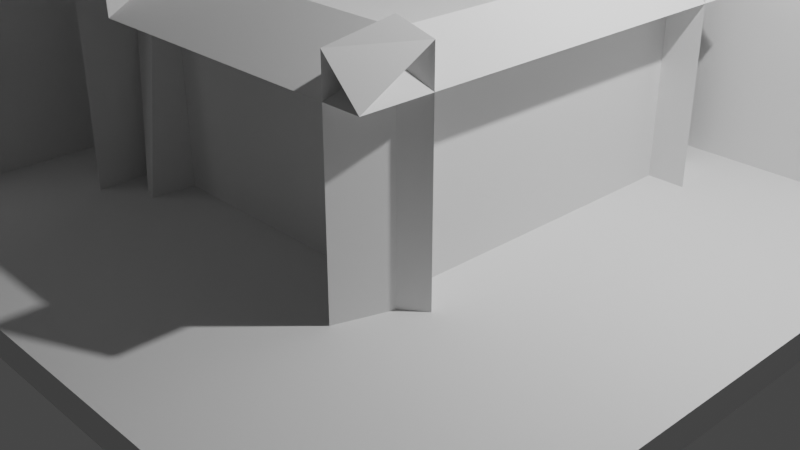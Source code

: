 # Source: practice.blend  (saved by Blender 3.4.6; exported with 4.5.12 LTS)
import bpy
from mathutils import Matrix  # noqa: F401  (used for matrix-valued properties, if any)

bpy.ops.wm.read_factory_settings(use_empty=True)
scene = bpy.context.scene
scene.name = 'Scene'

# ---- collections
col_collection = bpy.data.collections.new('Collection'); scene.collection.children.link(col_collection)

# ---- world
world_world = bpy.data.worlds.new('World'); scene.world = world_world
world_world.use_nodes = True; world_world.node_tree.nodes.clear()
_N = world_world.node_tree.nodes; _L = world_world.node_tree.links
n0 = _N.new('ShaderNodeOutputWorld'); n0.name = 'World Output'; n0.location = (300, 300)
n1 = _N.new('ShaderNodeBackground'); n1.name = 'Background'; n1.location = (10, 300)
n1.inputs[0].default_value = (0.05088, 0.05088, 0.05088, 1.0)
_L.new(n1.outputs[0], n0.inputs[0])
n0.is_active_output = True
world_world.color = (0.05088, 0.05088, 0.05088)
world_world.use_sun_shadow = False
world_world.sun_shadow_jitter_overblur = 0.0

# ---- cameras
cam_camera = bpy.data.cameras.new('Camera')
cam_camera.clip_end = 100.0
cam_camera.ortho_scale = 7.314

# ---- lights
light_light = bpy.data.lights.new('Light', 'POINT')
light_light.transmission_factor = 0.0
light_light.energy = 1000.0
light_light.shadow_soft_size = 0.1
light_light.shadow_maximum_resolution = 0.006
light_light.use_absolute_resolution = True

# ---- meshes
me_cube_001 = bpy.data.meshes.new('Cube.001')
me_cube_001.from_pydata([(-1.0, -1.0, -0.04031), (-1.0, -1.0, 0.04031), (-1.0, 1.0, -0.04031), (-1.0, 1.0, 0.04031), (1.0, -1.0, -0.04031), (1.0, -1.0, 0.04031), (1.0, 1.0, -0.04031), (1.0, 1.0, 0.04031), (-0.8665, 1.0, -0.04031), (-0.8665, 1.0, 0.04031), (-0.8665, -1.0, -0.04031), (-0.8665, -1.0, 0.04031), (-1.0, 0.8608, -0.04031), (-1.0, 0.8608, 0.04031), (1.0, 0.8608, -0.04031), (1.0, 0.8608, 0.04031), (-0.8665, 0.8608, 0.04031), (-0.8665, 0.8608, -0.04031), (-1.0, 0.8608, 1.29), (-1.0, 1.0, 1.29), (-0.8665, 1.0, 1.29), (1.0, 1.0, 1.29), (-0.8665, -1.0, 1.29), (-1.0, -1.0, 1.29), (-0.8665, 0.8608, 1.29), (1.0, 0.8608, 1.29)], [], [(12, 13, 3, 2), (8, 9, 7, 6), (14, 15, 5, 4), (10, 11, 1, 0), (17, 14, 4, 10), (7, 9, 20, 21), (15, 16, 11, 5), (12, 17, 10, 0), (4, 5, 11, 10), (2, 3, 9, 8), (2, 8, 17, 12), (11, 16, 24, 22), (16, 15, 25, 24), (8, 6, 14, 17), (6, 7, 15, 14), (0, 1, 13, 12), (24, 18, 23, 22), (21, 20, 24, 25), (20, 19, 18, 24), (15, 7, 21, 25), (13, 1, 23, 18), (3, 13, 18, 19), (9, 3, 19, 20), (1, 11, 22, 23)])
_uv = me_cube_001.uv_layers.new(name='UVMap')
_uv.uv.foreach_set('vector', [0.375, 0.2326, 0.625, 0.2326, 0.625, 0.25, 0.375, 0.25, 0.375, 0.2667, 0.625, 0.2667, 0.625, 0.5, 0.375, 0.5, 0.375, 0.5174, 0.625, 0.5174, 0.625, 0.75, 0.375, 0.75, 0.375, 0.9833, 0.625, 0.9833, 0.625, 1.0, 0.375, 1.0, 0.1417, 0.5174, 0.375, 0.5174, 0.375, 0.75, 0.1417, 0.75, 0.625, 0.5, 0.625, 0.2667, 0.625, 0.2667, 0.625, 0.5, 0.625, 0.5174, 0.8583, 0.5174, 0.8583, 0.75, 0.625, 0.75, 0.125, 0.5174, 0.1417, 0.5174, 0.1417, 0.75, 0.125, 0.75, 0.375, 0.75, 0.625, 0.75, 0.625, 0.9833, 0.375, 0.9833, 0.375, 0.25, 0.625, 0.25, 0.625, 0.2667, 0.375, 0.2667, 0.125, 0.5, 0.1417, 0.5, 0.1417, 0.5174, 0.125, 0.5174, 0.8583, 0.75, 0.8583, 0.5174, 0.8583, 0.5174, 0.8583, 0.75, 0.8583, 0.5174, 0.625, 0.5174, 0.625, 0.5174, 0.8583, 0.5174, 0.1417, 0.5, 0.375, 0.5, 0.375, 0.5174, 0.1417, 0.5174, 0.375, 0.5, 0.625, 0.5, 0.625, 0.5174, 0.375, 0.5174, 0.375, 0.0, 0.625, 0.0, 0.625, 0.2326, 0.375, 0.2326, 0.8583, 0.5174, 0.875, 0.5174, 0.875, 0.75, 0.8583, 0.75, 0.625, 0.5, 0.8583, 0.5, 0.8583, 0.5174, 0.625, 0.5174, 0.8583, 0.5, 0.875, 0.5, 0.875, 0.5174, 0.8583, 0.5174, 0.625, 0.5174, 0.625, 0.5, 0.625, 0.5, 0.625, 0.5174, 0.625, 0.2326, 0.625, 0.0, 0.625, 0.0, 0.625, 0.2326, 0.625, 0.25, 0.625, 0.2326, 0.625, 0.2326, 0.625, 0.25, 0.625, 0.2667, 0.625, 0.25, 0.625, 0.25, 0.625, 0.2667, 0.625, 1.0, 0.625, 0.9833, 0.625, 0.9833, 0.625, 1.0])
me_cube_001.update()
me_plane_002 = bpy.data.meshes.new('Plane.002')
me_plane_002.from_pydata([(-1.0, -1.0, 0.0), (1.0, -1.0, 0.0), (-1.0, 1.0, 0.0), (1.0, 1.0, 0.0), (-0.7064, -1.0, 0.0), (-0.4564, -1.0, 0.0), (-0.2064, -1.0, 0.0), (0.04363, -1.0, 0.0), (0.2936, -1.0, 0.0), (0.5436, -1.0, 0.0), (0.7936, -1.0, 0.0), (0.7936, 1.0, 0.0), (0.5436, 1.0, 0.0), (0.2936, 1.0, 0.0), (0.04363, 1.0, 0.0), (-0.2064, 1.0, 0.0), (-0.4564, 1.0, 0.0), (-0.7064, 1.0, 0.0), (-1.0, 0.8632, 0.0), (-1.0, 0.7521, 0.0), (-1.0, 0.641, 0.0), (-1.0, 0.5299, 0.0), (-1.0, 0.4188, 0.0), (-1.0, 0.3077, 0.0), (-1.0, 0.1966, 0.0), (-1.0, 0.08547, 0.0), (-1.0, -0.02564, 0.0), (-1.0, -0.1368, 0.0), (-1.0, -0.2479, 0.0), (-1.0, -0.359, 0.0), (-1.0, -0.4701, 0.0), (-1.0, -0.5812, 0.0), (-1.0, -0.6923, 0.0), (-1.0, -0.8034, 0.0), (-1.0, -0.9145, 0.0), (1.0, -0.9145, 0.0), (1.0, -0.8034, 0.0), (1.0, -0.6923, 0.0), (1.0, -0.5812, 0.0), (1.0, -0.4701, 0.0), (1.0, -0.359, 0.0), (1.0, -0.2479, 0.0), (1.0, -0.1368, 0.0), (1.0, -0.02564, 0.0), (1.0, 0.08547, 0.0), (1.0, 0.1966, 0.0), (1.0, 0.3077, 0.0), (1.0, 0.4188, 0.0), (1.0, 0.5299, 0.0), (1.0, 0.641, 0.0), (1.0, 0.7521, 0.0), (1.0, 0.8632, 0.0), (-0.7064, -0.9145, 0.0), (-0.7064, -0.8034, 0.0), (-0.7064, -0.6923, 0.0), (-0.7064, -0.5812, 0.0), (-0.7064, -0.4701, 0.0), (-0.7064, -0.359, 0.0), (-0.7064, -0.2479, 0.0), (-0.7064, -0.1368, 0.0), (-0.7064, -0.02564, 0.0), (-0.7064, 0.08547, 0.0), (-0.7064, 0.1966, 0.0), (-0.7064, 0.3077, 0.0), (-0.7064, 0.4188, 0.0), (-0.7064, 0.5299, 0.0), (-0.7064, 0.641, 0.0), (-0.7064, 0.7521, 0.0), (-0.7064, 0.8632, 0.0), (-0.4564, -0.9145, 0.0), (-0.4564, -0.8034, 0.0), (-0.4564, -0.6923, 0.0), (-0.4564, -0.5812, 0.0), (-0.4564, -0.4701, 0.0), (-0.4564, -0.359, 0.0), (-0.4564, -0.2479, 0.0), (-0.4564, -0.1368, 0.0), (-0.4564, -0.02564, 0.0), (-0.4564, 0.08547, 0.0), (-0.4564, 0.1966, 0.0), (-0.4564, 0.3077, 0.0), (-0.4564, 0.4188, 0.0), (-0.4564, 0.5299, 0.0), (-0.4564, 0.641, 0.0), (-0.4564, 0.7521, 0.0), (-0.4564, 0.8632, 0.0), (-0.2064, -0.9145, 0.0), (-0.2064, -0.8034, 0.0), (-0.2064, -0.6923, 0.0), (-0.2064, -0.5812, 0.0), (-0.2064, -0.4701, 0.0), (-0.2064, -0.359, 0.0), (-0.2064, -0.2479, 0.0), (-0.2064, -0.1368, 0.0), (-0.2064, -0.02564, 0.0), (-0.2064, 0.08547, 0.0), (-0.2064, 0.1966, 0.0), (-0.2064, 0.3077, 0.0), (-0.2064, 0.4188, 0.0), (-0.2064, 0.5299, 0.0), (-0.2064, 0.641, 0.0), (-0.2064, 0.7521, 0.0), (-0.2064, 0.8632, 0.0), (0.04363, -0.9145, 0.0), (0.04363, -0.8034, 0.0), (0.04363, -0.6923, 0.0), (0.04363, -0.5812, 0.0), (0.04363, -0.4701, 0.0), (0.04363, -0.359, 0.0), (0.04363, -0.2479, 0.0), (0.04363, -0.1368, 0.0), (0.04363, -0.02564, 0.0), (0.04363, 0.08547, 0.0), (0.04363, 0.1966, 0.0), (0.04363, 0.3077, 0.0), (0.04363, 0.4188, 0.0), (0.04363, 0.5299, 0.0), (0.04363, 0.641, 0.0), (0.04363, 0.7521, 0.0), (0.04363, 0.8632, 0.0), (0.2936, -0.9145, 0.0), (0.2936, -0.8034, 0.0), (0.2936, -0.6923, 0.0), (0.2936, -0.5812, 0.0), (0.2936, -0.4701, 0.0), (0.2936, -0.359, 0.0), (0.2936, -0.2479, 0.0), (0.2936, -0.1368, 0.0), (0.2936, -0.02564, 0.0), (0.2936, 0.08547, 0.0), (0.2936, 0.1966, 0.0), (0.2936, 0.3077, 0.0), (0.2936, 0.4188, 0.0), (0.2936, 0.5299, 0.0), (0.2936, 0.641, 0.0), (0.2936, 0.7521, 0.0), (0.2936, 0.8632, 0.0), (0.5436, -0.9145, 0.0), (0.5436, -0.8034, 0.0), (0.5436, -0.6923, 0.0), (0.5436, -0.5812, 0.0), (0.5436, -0.4701, 0.0), (0.5436, -0.359, 0.0), (0.5436, -0.2479, 0.0), (0.5436, -0.1368, 0.0), (0.5436, -0.02564, 0.0), (0.5436, 0.08547, 0.0), (0.5436, 0.1966, 0.0), (0.5436, 0.3077, 0.0), (0.5436, 0.4188, 0.0), (0.5436, 0.5299, 0.0), (0.5436, 0.641, 0.0), (0.5436, 0.7521, 0.0), (0.5436, 0.8632, 0.0), (0.7936, -0.9145, 0.0), (0.7936, -0.8034, 0.0), (0.7936, -0.6923, 0.0), (0.7936, -0.5812, 0.0), (0.7936, -0.4701, 0.0), (0.7936, -0.359, 0.0), (0.7936, -0.2479, 0.0), (0.7936, -0.1368, 0.0), (0.7936, -0.02564, 0.0), (0.7936, 0.08547, 0.0), (0.7936, 0.1966, 0.0), (0.7936, 0.3077, 0.0), (0.7936, 0.4188, 0.0), (0.7936, 0.5299, 0.0), (0.7936, 0.641, 0.0), (0.7936, 0.7521, 0.0), (0.7936, 0.8632, 0.0), (-0.4564, -1.0, 0.0), (-0.4336, -1.0, 0.0), (-0.4109, -1.0, 0.0), (-0.3882, -1.0, 0.0), (-0.3655, -1.0, 0.0), (-0.3427, -1.0, 0.0), (-0.32, -1.0, 0.0), (-0.2973, -1.0, 0.0), (-0.2745, -1.0, 0.0), (-0.2518, -1.0, 0.0), (-0.2518, 1.0, 0.0), (-0.2745, 1.0, 0.0), (-0.2973, 1.0, 0.0), (-0.32, 1.0, 0.0), (-0.3427, 1.0, 0.0), (-0.3655, 1.0, 0.0), (-0.3882, 1.0, 0.0), (-0.4109, 1.0, 0.0), (-0.4336, 1.0, 0.0), (-0.4564, 1.0, 0.0), (-0.2518, -0.9145, 0.0), (-0.2745, -0.9145, 0.0), (-0.2973, -0.9145, 0.0), (-0.32, -0.9145, 0.0), (-0.3427, -0.9145, 0.0), (-0.3655, -0.9145, 0.0), (-0.3882, -0.9145, 0.0), (-0.4109, -0.9145, 0.0), (-0.4336, -0.9145, 0.0), (-0.4564, -0.9145, 0.0), (-0.2518, -0.8034, 0.0), (-0.2745, -0.8034, 0.0), (-0.2973, -0.8034, 0.0), (-0.32, -0.8034, 0.0), (-0.3427, -0.8034, 0.0), (-0.3655, -0.8034, 0.0), (-0.3882, -0.8034, 0.0), (-0.4109, -0.8034, 0.0), (-0.4336, -0.8034, 0.0), (-0.4564, -0.8034, 0.0), (-0.2518, -0.6923, 0.0), (-0.2745, -0.6923, 0.0), (-0.2973, -0.6923, 0.0), (-0.32, -0.6923, 0.0), (-0.3427, -0.6923, 0.0), (-0.3655, -0.6923, 0.0), (-0.3882, -0.6923, 0.0), (-0.4109, -0.6923, 0.0), (-0.4336, -0.6923, 0.0), (-0.4564, -0.6923, 0.0), (-0.2518, -0.5812, 0.0), (-0.2745, -0.5812, 0.0), (-0.2973, -0.5812, 0.0), (-0.32, -0.5812, 0.0), (-0.3427, -0.5812, 0.0), (-0.3655, -0.5812, 0.0), (-0.3882, -0.5812, 0.0), (-0.4109, -0.5812, 0.0), (-0.4336, -0.5812, 0.0), (-0.4564, -0.5812, 0.0), (-0.2518, -0.4701, 0.0), (-0.2745, -0.4701, 0.0), (-0.2973, -0.4701, 0.0), (-0.32, -0.4701, 0.0), (-0.3427, -0.4701, 0.0), (-0.3655, -0.4701, 0.0), (-0.3882, -0.4701, 0.0), (-0.4109, -0.4701, 0.0), (-0.4336, -0.4701, 0.0), (-0.4564, -0.4701, 0.0), (-0.2518, -0.359, 0.0), (-0.2745, -0.359, 0.0), (-0.2973, -0.359, 0.0), (-0.32, -0.359, 0.0), (-0.3427, -0.359, 0.0), (-0.3655, -0.359, 0.0), (-0.3882, -0.359, 0.0), (-0.4109, -0.359, 0.0), (-0.4336, -0.359, 0.0), (-0.4564, -0.359, 0.0), (-0.2518, -0.2479, 0.0), (-0.2745, -0.2479, 0.0), (-0.2973, -0.2479, 0.0), (-0.32, -0.2479, 0.0), (-0.3427, -0.2479, 0.0), (-0.3655, -0.2479, 0.0), (-0.3882, -0.2479, 0.0), (-0.4109, -0.2479, 0.0), (-0.4336, -0.2479, 0.0), (-0.4564, -0.2479, 0.0), (-0.2518, -0.1368, 0.0), (-0.2745, -0.1368, 0.0), (-0.2973, -0.1368, 0.0), (-0.32, -0.1368, 0.0), (-0.3427, -0.1368, 0.0), (-0.3655, -0.1368, 0.0), (-0.3882, -0.1368, 0.0), (-0.4109, -0.1368, 0.0), (-0.4336, -0.1368, 0.0), (-0.4564, -0.1368, 0.0), (-0.2518, -0.02564, 0.0), (-0.2745, -0.02564, 0.0), (-0.2973, -0.02564, 0.0), (-0.32, -0.02564, 0.0), (-0.3427, -0.02564, 0.0), (-0.3655, -0.02564, 0.0), (-0.3882, -0.02564, 0.0), (-0.4109, -0.02564, 0.0), (-0.4336, -0.02564, 0.0), (-0.4564, -0.02564, 0.0), (-0.2518, 0.08547, 0.0), (-0.2745, 0.08547, 0.0), (-0.2973, 0.08547, 0.0), (-0.32, 0.08547, 0.0), (-0.3427, 0.08547, 0.0), (-0.3655, 0.08547, 0.0), (-0.3882, 0.08547, 0.0), (-0.4109, 0.08547, 0.0), (-0.4336, 0.08547, 0.0), (-0.4564, 0.08547, 0.0), (-0.2518, 0.1966, 0.0), (-0.2745, 0.1966, 0.0), (-0.2973, 0.1966, 0.0), (-0.32, 0.1966, 0.0), (-0.3427, 0.1966, 0.0), (-0.3655, 0.1966, 0.0), (-0.3882, 0.1966, 0.0), (-0.4109, 0.1966, 0.0), (-0.4336, 0.1966, 0.0), (-0.4564, 0.1966, 0.0), (-0.2518, 0.3077, 0.0), (-0.2745, 0.3077, 0.0), (-0.2973, 0.3077, 0.0), (-0.32, 0.3077, 0.0), (-0.3427, 0.3077, 0.0), (-0.3655, 0.3077, 0.0), (-0.3882, 0.3077, 0.0), (-0.4109, 0.3077, 0.0), (-0.4336, 0.3077, 0.0), (-0.4564, 0.3077, 0.0), (-0.2518, 0.4188, 0.0), (-0.2745, 0.4188, 0.0), (-0.2973, 0.4188, 0.0), (-0.32, 0.4188, 0.0), (-0.3427, 0.4188, 0.0), (-0.3655, 0.4188, 0.0), (-0.3882, 0.4188, 0.0), (-0.4109, 0.4188, 0.0), (-0.4336, 0.4188, 0.0), (-0.4564, 0.4188, 0.0), (-0.2518, 0.5299, 0.0), (-0.2745, 0.5299, 0.0), (-0.2973, 0.5299, 0.0), (-0.32, 0.5299, 0.0), (-0.3427, 0.5299, 0.0), (-0.3655, 0.5299, 0.0), (-0.3882, 0.5299, 0.0), (-0.4109, 0.5299, 0.0), (-0.4336, 0.5299, 0.0), (-0.4564, 0.5299, 0.0), (-0.2518, 0.641, 0.0), (-0.2745, 0.641, 0.0), (-0.2973, 0.641, 0.0), (-0.32, 0.641, 0.0), (-0.3427, 0.641, 0.0), (-0.3655, 0.641, 0.0), (-0.3882, 0.641, 0.0), (-0.4109, 0.641, 0.0), (-0.4336, 0.641, 0.0), (-0.4564, 0.641, 0.0), (-0.2518, 0.7521, 0.0), (-0.2745, 0.7521, 0.0), (-0.2973, 0.7521, 0.0), (-0.32, 0.7521, 0.0), (-0.3427, 0.7521, 0.0), (-0.3655, 0.7521, 0.0), (-0.3882, 0.7521, 0.0), (-0.4109, 0.7521, 0.0), (-0.4336, 0.7521, 0.0), (-0.4564, 0.7521, 0.0), (-0.2518, 0.8632, 0.0), (-0.2745, 0.8632, 0.0), (-0.2973, 0.8632, 0.0), (-0.32, 0.8632, 0.0), (-0.3427, 0.8632, 0.0), (-0.3655, 0.8632, 0.0), (-0.3882, 0.8632, 0.0), (-0.4109, 0.8632, 0.0), (-0.4336, 0.8632, 0.0), (-0.4564, 0.8632, 0.0), (-1.0, -0.9145, -1.92), (-1.0, -1.0, -1.92), (0.7936, -1.0, -1.92), (1.0, -1.0, -1.92), (1.0, 0.8632, -1.92), (1.0, 1.0, -1.92), (-0.7064, 1.0, -1.92), (-1.0, 1.0, -1.92), (-0.7064, -1.0, -1.92), (-0.4564, -1.0, -1.92), (-0.2518, -1.0, -1.92), (-0.2064, -1.0, -1.92), (0.04363, -1.0, -1.92), (0.2936, -1.0, -1.92), (0.5436, -1.0, -1.92), (0.7936, 1.0, -1.92), (0.5436, 1.0, -1.92), (0.2936, 1.0, -1.92), (0.04363, 1.0, -1.92), (-0.2064, 1.0, -1.92), (-0.4564, 1.0, -1.92), (-0.4564, 1.0, -1.92), (-0.7064, 0.8632, -1.92), (-0.4564, 0.8632, -1.92), (-0.2064, 0.8632, -1.92), (0.04363, 0.8632, -1.92), (0.2936, 0.8632, -1.92), (0.5436, 0.8632, -1.92), (0.7936, 0.8632, -1.92), (-1.0, 0.8632, -1.92), (-1.0, 0.7521, -1.92), (-1.0, 0.641, -1.92), (-1.0, 0.5299, -1.92), (-1.0, 0.4188, -1.92), (-1.0, 0.3077, -1.92), (-1.0, 0.1966, -1.92), (-1.0, 0.08547, -1.92), (-1.0, -0.02564, -1.92), (-1.0, -0.1368, -1.92), (-1.0, -0.2479, -1.92), (-1.0, -0.359, -1.92), (-1.0, -0.4701, -1.92), (-1.0, -0.5812, -1.92), (-1.0, -0.6923, -1.92), (-1.0, -0.8034, -1.92), (1.0, -0.9145, -1.92), (1.0, -0.8034, -1.92), (1.0, -0.6923, -1.92), (1.0, -0.5812, -1.92), (1.0, -0.4701, -1.92), (1.0, -0.359, -1.92), (1.0, -0.2479, -1.92), (1.0, -0.1368, -1.92), (1.0, -0.02564, -1.92), (1.0, 0.08547, -1.92), (1.0, 0.1966, -1.92), (1.0, 0.3077, -1.92), (1.0, 0.4188, -1.92), (1.0, 0.5299, -1.92), (1.0, 0.641, -1.92), (1.0, 0.7521, -1.92), (-0.7064, -0.9145, -1.92), (-0.7064, -0.8034, -1.92), (-0.7064, -0.6923, -1.92), (-0.7064, -0.5812, -1.92), (-0.7064, -0.4701, -1.92), (-0.7064, -0.359, -1.92), (-0.7064, -0.2479, -1.92), (-0.7064, -0.1368, -1.92), (-0.7064, -0.02564, -1.92), (-0.7064, 0.08547, -1.92), (-0.7064, 0.1966, -1.92), (-0.7064, 0.3077, -1.92), (-0.7064, 0.4188, -1.92), (-0.7064, 0.5299, -1.92), (-0.7064, 0.641, -1.92), (-0.7064, 0.7521, -1.92), (-0.4564, -0.9145, -1.92), (-0.4564, -0.8034, -1.92), (-0.4564, -0.6923, -1.92), (-0.4564, -0.5812, -1.92), (-0.4564, -0.4701, -1.92), (-0.4564, -0.359, -1.92), (-0.4564, -0.2479, -1.92), (-0.4564, -0.1368, -1.92), (-0.4564, -0.02564, -1.92), (-0.4564, 0.08547, -1.92), (-0.4564, 0.1966, -1.92), (-0.4564, 0.3077, -1.92), (-0.4564, 0.4188, -1.92), (-0.4564, 0.5299, -1.92), (-0.4564, 0.641, -1.92), (-0.4564, 0.7521, -1.92), (-0.2064, -0.9145, -1.92), (-0.2064, -0.8034, -1.92), (-0.2064, -0.6923, -1.92), (-0.2064, -0.5812, -1.92), (-0.2064, -0.4701, -1.92), (-0.2064, -0.359, -1.92), (-0.2064, -0.2479, -1.92), (-0.2064, -0.1368, -1.92), (-0.2064, -0.02564, -1.92), (-0.2064, 0.08547, -1.92), (-0.2064, 0.1966, -1.92), (-0.2064, 0.3077, -1.92), (-0.2064, 0.4188, -1.92), (-0.2064, 0.5299, -1.92), (-0.2064, 0.641, -1.92), (-0.2064, 0.7521, -1.92), (0.04363, -0.9145, -1.92), (0.04363, -0.8034, -1.92), (0.04363, -0.6923, -1.92), (0.04363, -0.5812, -1.92), (0.04363, -0.4701, -1.92), (0.04363, -0.359, -1.92), (0.04363, -0.2479, -1.92), (0.04363, -0.1368, -1.92), (0.04363, -0.02564, -1.92), (0.04363, 0.08547, -1.92), (0.04363, 0.1966, -1.92), (0.04363, 0.3077, -1.92), (0.04363, 0.4188, -1.92), (0.04363, 0.5299, -1.92), (0.04363, 0.641, -1.92), (0.04363, 0.7521, -1.92), (0.2936, -0.9145, -1.92), (0.2936, -0.8034, -1.92), (0.2936, -0.6923, -1.92), (0.2936, -0.5812, -1.92), (0.2936, -0.4701, -1.92), (0.2936, -0.359, -1.92), (0.2936, -0.2479, -1.92), (0.2936, -0.1368, -1.92), (0.2936, -0.02564, -1.92), (0.2936, 0.08547, -1.92), (0.2936, 0.1966, -1.92), (0.2936, 0.3077, -1.92), (0.2936, 0.4188, -1.92), (0.2936, 0.5299, -1.92), (0.2936, 0.641, -1.92), (0.2936, 0.7521, -1.92), (0.5436, -0.9145, -1.92), (0.5436, -0.8034, -1.92), (0.5436, -0.6923, -1.92), (0.5436, -0.5812, -1.92), (0.5436, -0.4701, -1.92), (0.5436, -0.359, -1.92), (0.5436, -0.2479, -1.92), (0.5436, -0.1368, -1.92), (0.5436, -0.02564, -1.92), (0.5436, 0.08547, -1.92), (0.5436, 0.1966, -1.92), (0.5436, 0.3077, -1.92), (0.5436, 0.4188, -1.92), (0.5436, 0.5299, -1.92), (0.5436, 0.641, -1.92), (0.5436, 0.7521, -1.92), (0.7936, -0.9145, -1.92), (0.7936, -0.8034, -1.92), (0.7936, -0.6923, -1.92), (0.7936, -0.5812, -1.92), (0.7936, -0.4701, -1.92), (0.7936, -0.359, -1.92), (0.7936, -0.2479, -1.92), (0.7936, -0.1368, -1.92), (0.7936, -0.02564, -1.92), (0.7936, 0.08547, -1.92), (0.7936, 0.1966, -1.92), (0.7936, 0.3077, -1.92), (0.7936, 0.4188, -1.92), (0.7936, 0.5299, -1.92), (0.7936, 0.641, -1.92), (0.7936, 0.7521, -1.92), (-0.4564, -0.9145, -1.92), (-0.4564, -0.8034, -1.92), (-0.4564, -0.6923, -1.92), (-0.4564, -0.5812, -1.92), (-0.4564, -0.4701, -1.92), (-0.4564, -0.359, -1.92), (-0.4564, -0.2479, -1.92), (-0.4564, -0.1368, -1.92), (-0.4564, -0.02564, -1.92), (-0.4564, 0.08547, -1.92), (-0.4564, 0.1966, -1.92), (-0.4564, 0.3077, -1.92), (-0.4564, 0.4188, -1.92), (-0.4564, 0.5299, -1.92), (-0.4564, 0.641, -1.92), (-0.4564, 0.7521, -1.92), (-0.4564, 0.8632, -1.92), (-0.4564, -1.0, -1.92), (-0.4336, -1.0, -1.92), (-0.4109, -1.0, -1.92), (-0.3882, -1.0, -1.92), (-0.3655, -1.0, -1.92), (-0.3427, -1.0, -1.92), (-0.32, -1.0, -1.92), (-0.2973, -1.0, -1.92), (-0.2745, -1.0, -1.92), (-0.2518, 1.0, -1.92), (-0.2745, 1.0, -1.92), (-0.2973, 1.0, -1.92), (-0.32, 1.0, -1.92), (-0.3427, 1.0, -1.92), (-0.3655, 1.0, -1.92), (-0.3882, 1.0, -1.92), (-0.4109, 1.0, -1.92), (-0.4336, 1.0, -1.92), (-0.2518, -0.9145, -1.92), (-0.2745, -0.9145, -1.92), (-0.2973, -0.9145, -1.92), (-0.32, -0.9145, -1.92), (-0.3427, -0.9145, -1.92), (-0.3655, -0.9145, -1.92), (-0.3882, -0.9145, -1.92), (-0.4109, -0.9145, -1.92), (-0.4336, -0.9145, -1.92), (-0.2518, -0.8034, -1.92), (-0.2745, -0.8034, -1.92), (-0.2973, -0.8034, -1.92), (-0.32, -0.8034, -1.92), (-0.3427, -0.8034, -1.92), (-0.3655, -0.8034, -1.92), (-0.3882, -0.8034, -1.92), (-0.4109, -0.8034, -1.92), (-0.4336, -0.8034, -1.92), (-0.2518, -0.6923, -1.92), (-0.2745, -0.6923, -1.92), (-0.2973, -0.6923, -1.92), (-0.32, -0.6923, -1.92), (-0.3427, -0.6923, -1.92), (-0.3655, -0.6923, -1.92), (-0.3882, -0.6923, -1.92), (-0.4109, -0.6923, -1.92), (-0.4336, -0.6923, -1.92), (-0.2518, -0.5812, -1.92), (-0.2745, -0.5812, -1.92), (-0.2973, -0.5812, -1.92), (-0.32, -0.5812, -1.92), (-0.3427, -0.5812, -1.92), (-0.3655, -0.5812, -1.92), (-0.3882, -0.5812, -1.92), (-0.4109, -0.5812, -1.92), (-0.4336, -0.5812, -1.92), (-0.2518, -0.4701, -1.92), (-0.2745, -0.4701, -1.92), (-0.2973, -0.4701, -1.92), (-0.32, -0.4701, -1.92), (-0.3427, -0.4701, -1.92), (-0.3655, -0.4701, -1.92), (-0.3882, -0.4701, -1.92), (-0.4109, -0.4701, -1.92), (-0.4336, -0.4701, -1.92), (-0.2518, -0.359, -1.92), (-0.2745, -0.359, -1.92), (-0.2973, -0.359, -1.92), (-0.32, -0.359, -1.92), (-0.3427, -0.359, -1.92), (-0.3655, -0.359, -1.92), (-0.3882, -0.359, -1.92), (-0.4109, -0.359, -1.92), (-0.4336, -0.359, -1.92), (-0.2518, -0.2479, -1.92), (-0.2745, -0.2479, -1.92), (-0.2973, -0.2479, -1.92), (-0.32, -0.2479, -1.92), (-0.3427, -0.2479, -1.92), (-0.3655, -0.2479, -1.92), (-0.3882, -0.2479, -1.92), (-0.4109, -0.2479, -1.92), (-0.4336, -0.2479, -1.92), (-0.2518, -0.1368, -1.92), (-0.2745, -0.1368, -1.92), (-0.2973, -0.1368, -1.92), (-0.32, -0.1368, -1.92), (-0.3427, -0.1368, -1.92), (-0.3655, -0.1368, -1.92), (-0.3882, -0.1368, -1.92), (-0.4109, -0.1368, -1.92), (-0.4336, -0.1368, -1.92), (-0.2518, -0.02564, -1.92), (-0.2745, -0.02564, -1.92), (-0.2973, -0.02564, -1.92), (-0.32, -0.02564, -1.92), (-0.3427, -0.02564, -1.92), (-0.3655, -0.02564, -1.92), (-0.3882, -0.02564, -1.92), (-0.4109, -0.02564, -1.92), (-0.4336, -0.02564, -1.92), (-0.2518, 0.08547, -1.92), (-0.2745, 0.08547, -1.92), (-0.2973, 0.08547, -1.92), (-0.32, 0.08547, -1.92), (-0.3427, 0.08547, -1.92), (-0.3655, 0.08547, -1.92), (-0.3882, 0.08547, -1.92), (-0.4109, 0.08547, -1.92), (-0.4336, 0.08547, -1.92), (-0.2518, 0.1966, -1.92), (-0.2745, 0.1966, -1.92), (-0.2973, 0.1966, -1.92), (-0.32, 0.1966, -1.92), (-0.3427, 0.1966, -1.92), (-0.3655, 0.1966, -1.92), (-0.3882, 0.1966, -1.92), (-0.4109, 0.1966, -1.92), (-0.4336, 0.1966, -1.92), (-0.2518, 0.3077, -1.92), (-0.2745, 0.3077, -1.92), (-0.2973, 0.3077, -1.92), (-0.32, 0.3077, -1.92), (-0.3427, 0.3077, -1.92), (-0.3655, 0.3077, -1.92), (-0.3882, 0.3077, -1.92), (-0.4109, 0.3077, -1.92), (-0.4336, 0.3077, -1.92), (-0.2518, 0.4188, -1.92), (-0.2745, 0.4188, -1.92), (-0.2973, 0.4188, -1.92), (-0.32, 0.4188, -1.92), (-0.3427, 0.4188, -1.92), (-0.3655, 0.4188, -1.92), (-0.3882, 0.4188, -1.92), (-0.4109, 0.4188, -1.92), (-0.4336, 0.4188, -1.92), (-0.2518, 0.5299, -1.92), (-0.2745, 0.5299, -1.92), (-0.2973, 0.5299, -1.92), (-0.32, 0.5299, -1.92), (-0.3427, 0.5299, -1.92), (-0.3655, 0.5299, -1.92), (-0.3882, 0.5299, -1.92), (-0.4109, 0.5299, -1.92), (-0.4336, 0.5299, -1.92), (-0.2518, 0.641, -1.92), (-0.2745, 0.641, -1.92), (-0.2973, 0.641, -1.92), (-0.32, 0.641, -1.92), (-0.3427, 0.641, -1.92), (-0.3655, 0.641, -1.92), (-0.3882, 0.641, -1.92), (-0.4109, 0.641, -1.92), (-0.4336, 0.641, -1.92), (-0.2518, 0.7521, -1.92), (-0.2745, 0.7521, -1.92), (-0.2973, 0.7521, -1.92), (-0.32, 0.7521, -1.92), (-0.3427, 0.7521, -1.92), (-0.3655, 0.7521, -1.92), (-0.3882, 0.7521, -1.92), (-0.4109, 0.7521, -1.92), (-0.4336, 0.7521, -1.92), (-0.2518, 0.8632, -1.92), (-0.2745, 0.8632, -1.92), (-0.2973, 0.8632, -1.92), (-0.32, 0.8632, -1.92), (-0.3427, 0.8632, -1.92), (-0.3655, 0.8632, -1.92), (-0.3882, 0.8632, -1.92), (-0.4109, 0.8632, -1.92), (-0.4336, 0.8632, -1.92)], [], [(170, 11, 3, 51), (18, 2, 17, 68), (68, 17, 16, 85), (351, 181, 15, 102), (102, 15, 14, 119), (119, 14, 13, 136), (136, 13, 12, 153), (153, 12, 11, 170), (9, 137, 154, 10), (137, 138, 155, 154), (138, 139, 156, 155), (139, 140, 157, 156), (140, 141, 158, 157), (141, 142, 159, 158), (142, 143, 160, 159), (143, 144, 161, 160), (144, 145, 162, 161), (145, 146, 163, 162), (146, 147, 164, 163), (147, 148, 165, 164), (148, 149, 166, 165), (149, 150, 167, 166), (150, 151, 168, 167), (151, 152, 169, 168), (152, 153, 170, 169), (8, 120, 137, 9), (120, 121, 138, 137), (121, 122, 139, 138), (122, 123, 140, 139), (123, 124, 141, 140), (124, 125, 142, 141), (125, 126, 143, 142), (126, 127, 144, 143), (127, 128, 145, 144), (128, 129, 146, 145), (129, 130, 147, 146), (130, 131, 148, 147), (131, 132, 149, 148), (132, 133, 150, 149), (133, 134, 151, 150), (134, 135, 152, 151), (135, 136, 153, 152), (7, 103, 120, 8), (103, 104, 121, 120), (104, 105, 122, 121), (105, 106, 123, 122), (106, 107, 124, 123), (107, 108, 125, 124), (108, 109, 126, 125), (109, 110, 127, 126), (110, 111, 128, 127), (111, 112, 129, 128), (112, 113, 130, 129), (113, 114, 131, 130), (114, 115, 132, 131), (115, 116, 133, 132), (116, 117, 134, 133), (117, 118, 135, 134), (118, 119, 136, 135), (6, 86, 103, 7), (86, 87, 104, 103), (87, 88, 105, 104), (88, 89, 106, 105), (89, 90, 107, 106), (90, 91, 108, 107), (91, 92, 109, 108), (92, 93, 110, 109), (93, 94, 111, 110), (94, 95, 112, 111), (95, 96, 113, 112), (96, 97, 114, 113), (97, 98, 115, 114), (98, 99, 116, 115), (99, 100, 117, 116), (100, 101, 118, 117), (101, 102, 119, 118), (180, 191, 86, 6), (191, 201, 87, 86), (201, 211, 88, 87), (211, 221, 89, 88), (221, 231, 90, 89), (231, 241, 91, 90), (241, 251, 92, 91), (251, 261, 93, 92), (261, 271, 94, 93), (271, 281, 95, 94), (281, 291, 96, 95), (291, 301, 97, 96), (301, 311, 98, 97), (311, 321, 99, 98), (321, 331, 100, 99), (331, 341, 101, 100), (341, 351, 102, 101), (4, 52, 69, 5), (52, 53, 70, 69), (53, 54, 71, 70), (54, 55, 72, 71), (55, 56, 73, 72), (56, 57, 74, 73), (57, 58, 75, 74), (58, 59, 76, 75), (59, 60, 77, 76), (60, 61, 78, 77), (61, 62, 79, 78), (62, 63, 80, 79), (63, 64, 81, 80), (64, 65, 82, 81), (65, 66, 83, 82), (66, 67, 84, 83), (67, 68, 85, 84), (0, 34, 52, 4), (34, 33, 53, 52), (33, 32, 54, 53), (32, 31, 55, 54), (31, 30, 56, 55), (30, 29, 57, 56), (29, 28, 58, 57), (28, 27, 59, 58), (27, 26, 60, 59), (26, 25, 61, 60), (25, 24, 62, 61), (24, 23, 63, 62), (23, 22, 64, 63), (22, 21, 65, 64), (21, 20, 66, 65), (20, 19, 67, 66), (19, 18, 68, 67), (10, 154, 35, 1), (154, 155, 36, 35), (155, 156, 37, 36), (156, 157, 38, 37), (157, 158, 39, 38), (158, 159, 40, 39), (159, 160, 41, 40), (160, 161, 42, 41), (161, 162, 43, 42), (162, 163, 44, 43), (163, 164, 45, 44), (164, 165, 46, 45), (165, 166, 47, 46), (166, 167, 48, 47), (167, 168, 49, 48), (168, 169, 50, 49), (169, 170, 51, 50), (84, 85, 360, 350), (350, 360, 359, 349), (349, 359, 358, 348), (348, 358, 357, 347), (347, 357, 356, 346), (346, 356, 355, 345), (345, 355, 354, 344), (344, 354, 353, 343), (343, 353, 352, 342), (342, 352, 351, 341), (83, 84, 350, 340), (340, 350, 349, 339), (339, 349, 348, 338), (338, 348, 347, 337), (337, 347, 346, 336), (336, 346, 345, 335), (335, 345, 344, 334), (334, 344, 343, 333), (333, 343, 342, 332), (332, 342, 341, 331), (82, 83, 340, 330), (330, 340, 339, 329), (329, 339, 338, 328), (328, 338, 337, 327), (327, 337, 336, 326), (326, 336, 335, 325), (325, 335, 334, 324), (324, 334, 333, 323), (323, 333, 332, 322), (322, 332, 331, 321), (81, 82, 330, 320), (320, 330, 329, 319), (319, 329, 328, 318), (318, 328, 327, 317), (317, 327, 326, 316), (316, 326, 325, 315), (315, 325, 324, 314), (314, 324, 323, 313), (313, 323, 322, 312), (312, 322, 321, 311), (80, 81, 320, 310), (310, 320, 319, 309), (309, 319, 318, 308), (308, 318, 317, 307), (307, 317, 316, 306), (306, 316, 315, 305), (305, 315, 314, 304), (304, 314, 313, 303), (303, 313, 312, 302), (302, 312, 311, 301), (79, 80, 310, 300), (300, 310, 309, 299), (299, 309, 308, 298), (298, 308, 307, 297), (297, 307, 306, 296), (296, 306, 305, 295), (295, 305, 304, 294), (294, 304, 303, 293), (293, 303, 302, 292), (292, 302, 301, 291), (78, 79, 300, 290), (290, 300, 299, 289), (289, 299, 298, 288), (288, 298, 297, 287), (287, 297, 296, 286), (286, 296, 295, 285), (285, 295, 294, 284), (284, 294, 293, 283), (283, 293, 292, 282), (282, 292, 291, 281), (77, 78, 290, 280), (280, 290, 289, 279), (279, 289, 288, 278), (278, 288, 287, 277), (277, 287, 286, 276), (276, 286, 285, 275), (275, 285, 284, 274), (274, 284, 283, 273), (273, 283, 282, 272), (272, 282, 281, 271), (76, 77, 280, 270), (270, 280, 279, 269), (269, 279, 278, 268), (268, 278, 277, 267), (267, 277, 276, 266), (266, 276, 275, 265), (265, 275, 274, 264), (264, 274, 273, 263), (263, 273, 272, 262), (262, 272, 271, 261), (75, 76, 270, 260), (260, 270, 269, 259), (259, 269, 268, 258), (258, 268, 267, 257), (257, 267, 266, 256), (256, 266, 265, 255), (255, 265, 264, 254), (254, 264, 263, 253), (253, 263, 262, 252), (252, 262, 261, 251), (74, 75, 260, 250), (250, 260, 259, 249), (249, 259, 258, 248), (248, 258, 257, 247), (247, 257, 256, 246), (246, 256, 255, 245), (245, 255, 254, 244), (244, 254, 253, 243), (243, 253, 252, 242), (242, 252, 251, 241), (73, 74, 250, 240), (240, 250, 249, 239), (239, 249, 248, 238), (238, 248, 247, 237), (237, 247, 246, 236), (236, 246, 245, 235), (235, 245, 244, 234), (234, 244, 243, 233), (233, 243, 242, 232), (232, 242, 241, 231), (72, 73, 240, 230), (230, 240, 239, 229), (229, 239, 238, 228), (228, 238, 237, 227), (227, 237, 236, 226), (226, 236, 235, 225), (225, 235, 234, 224), (224, 234, 233, 223), (223, 233, 232, 222), (222, 232, 231, 221), (71, 72, 230, 220), (220, 230, 229, 219), (219, 229, 228, 218), (218, 228, 227, 217), (217, 227, 226, 216), (216, 226, 225, 215), (215, 225, 224, 214), (214, 224, 223, 213), (213, 223, 222, 212), (212, 222, 221, 211), (70, 71, 220, 210), (210, 220, 219, 209), (209, 219, 218, 208), (208, 218, 217, 207), (207, 217, 216, 206), (206, 216, 215, 205), (205, 215, 214, 204), (204, 214, 213, 203), (203, 213, 212, 202), (202, 212, 211, 201), (69, 70, 210, 200), (200, 210, 209, 199), (199, 209, 208, 198), (198, 208, 207, 197), (197, 207, 206, 196), (196, 206, 205, 195), (195, 205, 204, 194), (194, 204, 203, 193), (193, 203, 202, 192), (192, 202, 201, 191), (5, 69, 200, 171), (171, 200, 199, 172), (172, 199, 198, 173), (173, 198, 197, 174), (174, 197, 196, 175), (175, 196, 195, 176), (176, 195, 194, 177), (177, 194, 193, 178), (178, 193, 192, 179), (179, 192, 191, 180), (85, 16, 190, 360), (360, 190, 189, 359), (359, 189, 188, 358), (358, 188, 187, 357), (357, 187, 186, 356), (356, 186, 185, 355), (355, 185, 184, 354), (354, 184, 183, 353), (353, 183, 182, 352), (352, 182, 181, 351), (389, 365, 366, 376), (390, 383, 367, 368), (383, 384, 382, 367), (713, 385, 380, 560), (385, 386, 379, 380), (386, 387, 378, 379), (387, 388, 377, 378), (388, 389, 376, 377), (375, 363, 518, 502), (502, 518, 519, 503), (503, 519, 520, 504), (504, 520, 521, 505), (505, 521, 522, 506), (506, 522, 523, 507), (507, 523, 524, 508), (508, 524, 525, 509), (509, 525, 526, 510), (510, 526, 527, 511), (511, 527, 528, 512), (512, 528, 529, 513), (513, 529, 530, 514), (514, 530, 531, 515), (515, 531, 532, 516), (516, 532, 533, 517), (517, 533, 389, 388), (374, 375, 502, 486), (486, 502, 503, 487), (487, 503, 504, 488), (488, 504, 505, 489), (489, 505, 506, 490), (490, 506, 507, 491), (491, 507, 508, 492), (492, 508, 509, 493), (493, 509, 510, 494), (494, 510, 511, 495), (495, 511, 512, 496), (496, 512, 513, 497), (497, 513, 514, 498), (498, 514, 515, 499), (499, 515, 516, 500), (500, 516, 517, 501), (501, 517, 388, 387), (373, 374, 486, 470), (470, 486, 487, 471), (471, 487, 488, 472), (472, 488, 489, 473), (473, 489, 490, 474), (474, 490, 491, 475), (475, 491, 492, 476), (476, 492, 493, 477), (477, 493, 494, 478), (478, 494, 495, 479), (479, 495, 496, 480), (480, 496, 497, 481), (481, 497, 498, 482), (482, 498, 499, 483), (483, 499, 500, 484), (484, 500, 501, 485), (485, 501, 387, 386), (372, 373, 470, 454), (454, 470, 471, 455), (455, 471, 472, 456), (456, 472, 473, 457), (457, 473, 474, 458), (458, 474, 475, 459), (459, 475, 476, 460), (460, 476, 477, 461), (461, 477, 478, 462), (462, 478, 479, 463), (463, 479, 480, 464), (464, 480, 481, 465), (465, 481, 482, 466), (466, 482, 483, 467), (467, 483, 484, 468), (468, 484, 485, 469), (469, 485, 386, 385), (371, 372, 454, 569), (569, 454, 455, 578), (578, 455, 456, 587), (587, 456, 457, 596), (596, 457, 458, 605), (605, 458, 459, 614), (614, 459, 460, 623), (623, 460, 461, 632), (632, 461, 462, 641), (641, 462, 463, 650), (650, 463, 464, 659), (659, 464, 465, 668), (668, 465, 466, 677), (677, 466, 467, 686), (686, 467, 468, 695), (695, 468, 469, 704), (704, 469, 385, 713), (369, 370, 438, 422), (422, 438, 439, 423), (423, 439, 440, 424), (424, 440, 441, 425), (425, 441, 442, 426), (426, 442, 443, 427), (427, 443, 444, 428), (428, 444, 445, 429), (429, 445, 446, 430), (430, 446, 447, 431), (431, 447, 448, 432), (432, 448, 449, 433), (433, 449, 450, 434), (434, 450, 451, 435), (435, 451, 452, 436), (436, 452, 453, 437), (437, 453, 384, 383), (362, 369, 422, 361), (361, 422, 423, 405), (405, 423, 424, 404), (404, 424, 425, 403), (403, 425, 426, 402), (402, 426, 427, 401), (401, 427, 428, 400), (400, 428, 429, 399), (399, 429, 430, 398), (398, 430, 431, 397), (397, 431, 432, 396), (396, 432, 433, 395), (395, 433, 434, 394), (394, 434, 435, 393), (393, 435, 436, 392), (392, 436, 437, 391), (391, 437, 383, 390), (363, 364, 406, 518), (518, 406, 407, 519), (519, 407, 408, 520), (520, 408, 409, 521), (521, 409, 410, 522), (522, 410, 411, 523), (523, 411, 412, 524), (524, 412, 413, 525), (525, 413, 414, 526), (526, 414, 415, 527), (527, 415, 416, 528), (528, 416, 417, 529), (529, 417, 418, 530), (530, 418, 419, 531), (531, 419, 420, 532), (532, 420, 421, 533), (533, 421, 365, 389), (453, 549, 550, 384), (549, 712, 721, 550), (712, 711, 720, 721), (711, 710, 719, 720), (710, 709, 718, 719), (709, 708, 717, 718), (708, 707, 716, 717), (707, 706, 715, 716), (706, 705, 714, 715), (705, 704, 713, 714), (452, 548, 549, 453), (548, 703, 712, 549), (703, 702, 711, 712), (702, 701, 710, 711), (701, 700, 709, 710), (700, 699, 708, 709), (699, 698, 707, 708), (698, 697, 706, 707), (697, 696, 705, 706), (696, 695, 704, 705), (451, 547, 548, 452), (547, 694, 703, 548), (694, 693, 702, 703), (693, 692, 701, 702), (692, 691, 700, 701), (691, 690, 699, 700), (690, 689, 698, 699), (689, 688, 697, 698), (688, 687, 696, 697), (687, 686, 695, 696), (450, 546, 547, 451), (546, 685, 694, 547), (685, 684, 693, 694), (684, 683, 692, 693), (683, 682, 691, 692), (682, 681, 690, 691), (681, 680, 689, 690), (680, 679, 688, 689), (679, 678, 687, 688), (678, 677, 686, 687), (449, 545, 546, 450), (545, 676, 685, 546), (676, 675, 684, 685), (675, 674, 683, 684), (674, 673, 682, 683), (673, 672, 681, 682), (672, 671, 680, 681), (671, 670, 679, 680), (670, 669, 678, 679), (669, 668, 677, 678), (448, 544, 545, 449), (544, 667, 676, 545), (667, 666, 675, 676), (666, 665, 674, 675), (665, 664, 673, 674), (664, 663, 672, 673), (663, 662, 671, 672), (662, 661, 670, 671), (661, 660, 669, 670), (660, 659, 668, 669), (447, 543, 544, 448), (543, 658, 667, 544), (658, 657, 666, 667), (657, 656, 665, 666), (656, 655, 664, 665), (655, 654, 663, 664), (654, 653, 662, 663), (653, 652, 661, 662), (652, 651, 660, 661), (651, 650, 659, 660), (446, 542, 543, 447), (542, 649, 658, 543), (649, 648, 657, 658), (648, 647, 656, 657), (647, 646, 655, 656), (646, 645, 654, 655), (645, 644, 653, 654), (644, 643, 652, 653), (643, 642, 651, 652), (642, 641, 650, 651), (445, 541, 542, 446), (541, 640, 649, 542), (640, 639, 648, 649), (639, 638, 647, 648), (638, 637, 646, 647), (637, 636, 645, 646), (636, 635, 644, 645), (635, 634, 643, 644), (634, 633, 642, 643), (633, 632, 641, 642), (444, 540, 541, 445), (540, 631, 640, 541), (631, 630, 639, 640), (630, 629, 638, 639), (629, 628, 637, 638), (628, 627, 636, 637), (627, 626, 635, 636), (626, 625, 634, 635), (625, 624, 633, 634), (624, 623, 632, 633), (443, 539, 540, 444), (539, 622, 631, 540), (622, 621, 630, 631), (621, 620, 629, 630), (620, 619, 628, 629), (619, 618, 627, 628), (618, 617, 626, 627), (617, 616, 625, 626), (616, 615, 624, 625), (615, 614, 623, 624), (442, 538, 539, 443), (538, 613, 622, 539), (613, 612, 621, 622), (612, 611, 620, 621), (611, 610, 619, 620), (610, 609, 618, 619), (609, 608, 617, 618), (608, 607, 616, 617), (607, 606, 615, 616), (606, 605, 614, 615), (441, 537, 538, 442), (537, 604, 613, 538), (604, 603, 612, 613), (603, 602, 611, 612), (602, 601, 610, 611), (601, 600, 609, 610), (600, 599, 608, 609), (599, 598, 607, 608), (598, 597, 606, 607), (597, 596, 605, 606), (440, 536, 537, 441), (536, 595, 604, 537), (595, 594, 603, 604), (594, 593, 602, 603), (593, 592, 601, 602), (592, 591, 600, 601), (591, 590, 599, 600), (590, 589, 598, 599), (589, 588, 597, 598), (588, 587, 596, 597), (439, 535, 536, 440), (535, 586, 595, 536), (586, 585, 594, 595), (585, 584, 593, 594), (584, 583, 592, 593), (583, 582, 591, 592), (582, 581, 590, 591), (581, 580, 589, 590), (580, 579, 588, 589), (579, 578, 587, 588), (438, 534, 535, 439), (534, 577, 586, 535), (577, 576, 585, 586), (576, 575, 584, 585), (575, 574, 583, 584), (574, 573, 582, 583), (573, 572, 581, 582), (572, 571, 580, 581), (571, 570, 579, 580), (570, 569, 578, 579), (370, 551, 534, 438), (551, 552, 577, 534), (552, 553, 576, 577), (553, 554, 575, 576), (554, 555, 574, 575), (555, 556, 573, 574), (556, 557, 572, 573), (557, 558, 571, 572), (558, 559, 570, 571), (559, 371, 569, 570), (384, 550, 381, 382), (550, 721, 568, 381), (721, 720, 567, 568), (720, 719, 566, 567), (719, 718, 565, 566), (718, 717, 564, 565), (717, 716, 563, 564), (716, 715, 562, 563), (715, 714, 561, 562), (714, 713, 560, 561), (43, 44, 415, 414), (2, 18, 390, 368), (5, 171, 551, 370), (44, 45, 416, 415), (18, 19, 391, 390), (34, 0, 362, 361), (171, 172, 552, 551), (45, 46, 417, 416), (19, 20, 392, 391), (10, 1, 364, 363), (172, 173, 553, 552), (46, 47, 418, 417), (20, 21, 393, 392), (51, 3, 366, 365), (173, 174, 554, 553), (47, 48, 419, 418), (21, 22, 394, 393), (17, 2, 368, 367), (174, 175, 555, 554), (48, 49, 420, 419), (22, 23, 395, 394), (0, 4, 369, 362), (175, 176, 556, 555), (49, 50, 421, 420), (23, 24, 396, 395), (4, 5, 370, 369), (176, 177, 557, 556), (50, 51, 365, 421), (24, 25, 397, 396), (180, 6, 372, 371), (177, 178, 558, 557), (25, 26, 398, 397), (6, 7, 373, 372), (178, 179, 559, 558), (26, 27, 399, 398), (7, 8, 374, 373), (179, 180, 371, 559), (27, 28, 400, 399), (8, 9, 375, 374), (15, 181, 560, 380), (28, 29, 401, 400), (9, 10, 363, 375), (181, 182, 561, 560), (29, 30, 402, 401), (3, 11, 376, 366), (182, 183, 562, 561), (30, 31, 403, 402), (11, 12, 377, 376), (183, 184, 563, 562), (31, 32, 404, 403), (12, 13, 378, 377), (184, 185, 564, 563), (32, 33, 405, 404), (13, 14, 379, 378), (185, 186, 565, 564), (33, 34, 361, 405), (14, 15, 380, 379), (186, 187, 566, 565), (1, 35, 406, 364), (190, 16, 382, 381), (187, 188, 567, 566), (35, 36, 407, 406), (16, 17, 367, 382), (188, 189, 568, 567), (36, 37, 408, 407), (189, 190, 381, 568), (37, 38, 409, 408), (38, 39, 410, 409), (39, 40, 411, 410), (40, 41, 412, 411), (41, 42, 413, 412), (42, 43, 414, 413)])
_uv = me_plane_002.uv_layers.new(name='UVMap')
_uv.uv.foreach_set('vector', [0.8968, 0.9316, 0.8968, 1.0, 1.0, 1.0, 1.0, 0.9316, 0.0, 0.9316, 0.0, 1.0, 0.1468, 1.0, 0.1468, 0.9316, 0.1468, 0.9316, 0.1468, 1.0, 0.2718, 1.0, 0.2718, 0.9316, 0.3741, 0.9316, 0.3741, 1.0, 0.3968, 1.0, 0.3968, 0.9316, 0.3968, 0.9316, 0.3968, 1.0, 0.5218, 1.0, 0.5218, 0.9316, 0.5218, 0.9316, 0.5218, 1.0, 0.6468, 1.0, 0.6468, 0.9316, 0.6468, 0.9316, 0.6468, 1.0, 0.7718, 1.0, 0.7718, 0.9316, 0.7718, 0.9316, 0.7718, 1.0, 0.8968, 1.0, 0.8968, 0.9316, 0.7718, 0.0, 0.7718, 0.04274, 0.8968, 0.04274, 0.8968, 0.0, 0.7718, 0.04274, 0.7718, 0.09829, 0.8968, 0.09829, 0.8968, 0.04274, 0.7718, 0.09829, 0.7718, 0.1538, 0.8968, 0.1538, 0.8968, 0.09829, 0.7718, 0.1538, 0.7718, 0.2094, 0.8968, 0.2094, 0.8968, 0.1538, 0.7718, 0.2094, 0.7718, 0.265, 0.8968, 0.265, 0.8968, 0.2094, 0.7718, 0.265, 0.7718, 0.3205, 0.8968, 0.3205, 0.8968, 0.265, 0.7718, 0.3205, 0.7718, 0.3761, 0.8968, 0.3761, 0.8968, 0.3205, 0.7718, 0.3761, 0.7718, 0.4316, 0.8968, 0.4316, 0.8968, 0.3761, 0.7718, 0.4316, 0.7718, 0.4872, 0.8968, 0.4872, 0.8968, 0.4316, 0.7718, 0.4872, 0.7718, 0.5427, 0.8968, 0.5427, 0.8968, 0.4872, 0.7718, 0.5427, 0.7718, 0.5983, 0.8968, 0.5983, 0.8968, 0.5427, 0.7718, 0.5983, 0.7718, 0.6538, 0.8968, 0.6538, 0.8968, 0.5983, 0.7718, 0.6538, 0.7718, 0.7094, 0.8968, 0.7094, 0.8968, 0.6538, 0.7718, 0.7094, 0.7718, 0.765, 0.8968, 0.765, 0.8968, 0.7094, 0.7718, 0.765, 0.7718, 0.8205, 0.8968, 0.8205, 0.8968, 0.765, 0.7718, 0.8205, 0.7718, 0.8761, 0.8968, 0.8761, 0.8968, 0.8205, 0.7718, 0.8761, 0.7718, 0.9316, 0.8968, 0.9316, 0.8968, 0.8761, 0.6468, 0.0, 0.6468, 0.04274, 0.7718, 0.04274, 0.7718, 0.0, 0.6468, 0.04274, 0.6468, 0.09829, 0.7718, 0.09829, 0.7718, 0.04274, 0.6468, 0.09829, 0.6468, 0.1538, 0.7718, 0.1538, 0.7718, 0.09829, 0.6468, 0.1538, 0.6468, 0.2094, 0.7718, 0.2094, 0.7718, 0.1538, 0.6468, 0.2094, 0.6468, 0.265, 0.7718, 0.265, 0.7718, 0.2094, 0.6468, 0.265, 0.6468, 0.3205, 0.7718, 0.3205, 0.7718, 0.265, 0.6468, 0.3205, 0.6468, 0.3761, 0.7718, 0.3761, 0.7718, 0.3205, 0.6468, 0.3761, 0.6468, 0.4316, 0.7718, 0.4316, 0.7718, 0.3761, 0.6468, 0.4316, 0.6468, 0.4872, 0.7718, 0.4872, 0.7718, 0.4316, 0.6468, 0.4872, 0.6468, 0.5427, 0.7718, 0.5427, 0.7718, 0.4872, 0.6468, 0.5427, 0.6468, 0.5983, 0.7718, 0.5983, 0.7718, 0.5427, 0.6468, 0.5983, 0.6468, 0.6538, 0.7718, 0.6538, 0.7718, 0.5983, 0.6468, 0.6538, 0.6468, 0.7094, 0.7718, 0.7094, 0.7718, 0.6538, 0.6468, 0.7094, 0.6468, 0.765, 0.7718, 0.765, 0.7718, 0.7094, 0.6468, 0.765, 0.6468, 0.8205, 0.7718, 0.8205, 0.7718, 0.765, 0.6468, 0.8205, 0.6468, 0.8761, 0.7718, 0.8761, 0.7718, 0.8205, 0.6468, 0.8761, 0.6468, 0.9316, 0.7718, 0.9316, 0.7718, 0.8761, 0.5218, 0.0, 0.5218, 0.04274, 0.6468, 0.04274, 0.6468, 0.0, 0.5218, 0.04274, 0.5218, 0.09829, 0.6468, 0.09829, 0.6468, 0.04274, 0.5218, 0.09829, 0.5218, 0.1538, 0.6468, 0.1538, 0.6468, 0.09829, 0.5218, 0.1538, 0.5218, 0.2094, 0.6468, 0.2094, 0.6468, 0.1538, 0.5218, 0.2094, 0.5218, 0.265, 0.6468, 0.265, 0.6468, 0.2094, 0.5218, 0.265, 0.5218, 0.3205, 0.6468, 0.3205, 0.6468, 0.265, 0.5218, 0.3205, 0.5218, 0.3761, 0.6468, 0.3761, 0.6468, 0.3205, 0.5218, 0.3761, 0.5218, 0.4316, 0.6468, 0.4316, 0.6468, 0.3761, 0.5218, 0.4316, 0.5218, 0.4872, 0.6468, 0.4872, 0.6468, 0.4316, 0.5218, 0.4872, 0.5218, 0.5427, 0.6468, 0.5427, 0.6468, 0.4872, 0.5218, 0.5427, 0.5218, 0.5983, 0.6468, 0.5983, 0.6468, 0.5427, 0.5218, 0.5983, 0.5218, 0.6538, 0.6468, 0.6538, 0.6468, 0.5983, 0.5218, 0.6538, 0.5218, 0.7094, 0.6468, 0.7094, 0.6468, 0.6538, 0.5218, 0.7094, 0.5218, 0.765, 0.6468, 0.765, 0.6468, 0.7094, 0.5218, 0.765, 0.5218, 0.8205, 0.6468, 0.8205, 0.6468, 0.765, 0.5218, 0.8205, 0.5218, 0.8761, 0.6468, 0.8761, 0.6468, 0.8205, 0.5218, 0.8761, 0.5218, 0.9316, 0.6468, 0.9316, 0.6468, 0.8761, 0.3968, 0.0, 0.3968, 0.04274, 0.5218, 0.04274, 0.5218, 0.0, 0.3968, 0.04274, 0.3968, 0.09829, 0.5218, 0.09829, 0.5218, 0.04274, 0.3968, 0.09829, 0.3968, 0.1538, 0.5218, 0.1538, 0.5218, 0.09829, 0.3968, 0.1538, 0.3968, 0.2094, 0.5218, 0.2094, 0.5218, 0.1538, 0.3968, 0.2094, 0.3968, 0.265, 0.5218, 0.265, 0.5218, 0.2094, 0.3968, 0.265, 0.3968, 0.3205, 0.5218, 0.3205, 0.5218, 0.265, 0.3968, 0.3205, 0.3968, 0.3761, 0.5218, 0.3761, 0.5218, 0.3205, 0.3968, 0.3761, 0.3968, 0.4316, 0.5218, 0.4316, 0.5218, 0.3761, 0.3968, 0.4316, 0.3968, 0.4872, 0.5218, 0.4872, 0.5218, 0.4316, 0.3968, 0.4872, 0.3968, 0.5427, 0.5218, 0.5427, 0.5218, 0.4872, 0.3968, 0.5427, 0.3968, 0.5983, 0.5218, 0.5983, 0.5218, 0.5427, 0.3968, 0.5983, 0.3968, 0.6538, 0.5218, 0.6538, 0.5218, 0.5983, 0.3968, 0.6538, 0.3968, 0.7094, 0.5218, 0.7094, 0.5218, 0.6538, 0.3968, 0.7094, 0.3968, 0.765, 0.5218, 0.765, 0.5218, 0.7094, 0.3968, 0.765, 0.3968, 0.8205, 0.5218, 0.8205, 0.5218, 0.765, 0.3968, 0.8205, 0.3968, 0.8761, 0.5218, 0.8761, 0.5218, 0.8205, 0.3968, 0.8761, 0.3968, 0.9316, 0.5218, 0.9316, 0.5218, 0.8761, 0.3741, 0.0, 0.3741, 0.04274, 0.3968, 0.04274, 0.3968, 0.0, 0.3741, 0.04274, 0.3741, 0.09829, 0.3968, 0.09829, 0.3968, 0.04274, 0.3741, 0.09829, 0.3741, 0.1538, 0.3968, 0.1538, 0.3968, 0.09829, 0.3741, 0.1538, 0.3741, 0.2094, 0.3968, 0.2094, 0.3968, 0.1538, 0.3741, 0.2094, 0.3741, 0.265, 0.3968, 0.265, 0.3968, 0.2094, 0.3741, 0.265, 0.3741, 0.3205, 0.3968, 0.3205, 0.3968, 0.265, 0.3741, 0.3205, 0.3741, 0.3761, 0.3968, 0.3761, 0.3968, 0.3205, 0.3741, 0.3761, 0.3741, 0.4316, 0.3968, 0.4316, 0.3968, 0.3761, 0.3741, 0.4316, 0.3741, 0.4872, 0.3968, 0.4872, 0.3968, 0.4316, 0.3741, 0.4872, 0.3741, 0.5427, 0.3968, 0.5427, 0.3968, 0.4872, 0.3741, 0.5427, 0.3741, 0.5983, 0.3968, 0.5983, 0.3968, 0.5427, 0.3741, 0.5983, 0.3741, 0.6538, 0.3968, 0.6538, 0.3968, 0.5983, 0.3741, 0.6538, 0.3741, 0.7094, 0.3968, 0.7094, 0.3968, 0.6538, 0.3741, 0.7094, 0.3741, 0.765, 0.3968, 0.765, 0.3968, 0.7094, 0.3741, 0.765, 0.3741, 0.8205, 0.3968, 0.8205, 0.3968, 0.765, 0.3741, 0.8205, 0.3741, 0.8761, 0.3968, 0.8761, 0.3968, 0.8205, 0.3741, 0.8761, 0.3741, 0.9316, 0.3968, 0.9316, 0.3968, 0.8761, 0.1468, 0.0, 0.1468, 0.04274, 0.2718, 0.04274, 0.2718, 0.0, 0.1468, 0.04274, 0.1468, 0.09829, 0.2718, 0.09829, 0.2718, 0.04274, 0.1468, 0.09829, 0.1468, 0.1538, 0.2718, 0.1538, 0.2718, 0.09829, 0.1468, 0.1538, 0.1468, 0.2094, 0.2718, 0.2094, 0.2718, 0.1538, 0.1468, 0.2094, 0.1468, 0.265, 0.2718, 0.265, 0.2718, 0.2094, 0.1468, 0.265, 0.1468, 0.3205, 0.2718, 0.3205, 0.2718, 0.265, 0.1468, 0.3205, 0.1468, 0.3761, 0.2718, 0.3761, 0.2718, 0.3205, 0.1468, 0.3761, 0.1468, 0.4316, 0.2718, 0.4316, 0.2718, 0.3761, 0.1468, 0.4316, 0.1468, 0.4872, 0.2718, 0.4872, 0.2718, 0.4316, 0.1468, 0.4872, 0.1468, 0.5427, 0.2718, 0.5427, 0.2718, 0.4872, 0.1468, 0.5427, 0.1468, 0.5983, 0.2718, 0.5983, 0.2718, 0.5427, 0.1468, 0.5983, 0.1468, 0.6538, 0.2718, 0.6538, 0.2718, 0.5983, 0.1468, 0.6538, 0.1468, 0.7094, 0.2718, 0.7094, 0.2718, 0.6538, 0.1468, 0.7094, 0.1468, 0.765, 0.2718, 0.765, 0.2718, 0.7094, 0.1468, 0.765, 0.1468, 0.8205, 0.2718, 0.8205, 0.2718, 0.765, 0.1468, 0.8205, 0.1468, 0.8761, 0.2718, 0.8761, 0.2718, 0.8205, 0.1468, 0.8761, 0.1468, 0.9316, 0.2718, 0.9316, 0.2718, 0.8761, 0.0, 0.0, 0.0, 0.04274, 0.1468, 0.04274, 0.1468, 0.0, 0.0, 0.04274, 0.0, 0.09829, 0.1468, 0.09829, 0.1468, 0.04274, 0.0, 0.09829, 0.0, 0.1538, 0.1468, 0.1538, 0.1468, 0.09829, 0.0, 0.1538, 0.0, 0.2094, 0.1468, 0.2094, 0.1468, 0.1538, 0.0, 0.2094, 0.0, 0.265, 0.1468, 0.265, 0.1468, 0.2094, 0.0, 0.265, 0.0, 0.3205, 0.1468, 0.3205, 0.1468, 0.265, 0.0, 0.3205, 0.0, 0.3761, 0.1468, 0.3761, 0.1468, 0.3205, 0.0, 0.3761, 0.0, 0.4316, 0.1468, 0.4316, 0.1468, 0.3761, 0.0, 0.4316, 0.0, 0.4872, 0.1468, 0.4872, 0.1468, 0.4316, 0.0, 0.4872, 0.0, 0.5427, 0.1468, 0.5427, 0.1468, 0.4872, 0.0, 0.5427, 0.0, 0.5983, 0.1468, 0.5983, 0.1468, 0.5427, 0.0, 0.5983, 0.0, 0.6538, 0.1468, 0.6538, 0.1468, 0.5983, 0.0, 0.6538, 0.0, 0.7094, 0.1468, 0.7094, 0.1468, 0.6538, 0.0, 0.7094, 0.0, 0.765, 0.1468, 0.765, 0.1468, 0.7094, 0.0, 0.765, 0.0, 0.8205, 0.1468, 0.8205, 0.1468, 0.765, 0.0, 0.8205, 0.0, 0.8761, 0.1468, 0.8761, 0.1468, 0.8205, 0.0, 0.8761, 0.0, 0.9316, 0.1468, 0.9316, 0.1468, 0.8761, 0.8968, 0.0, 0.8968, 0.04274, 1.0, 0.04274, 1.0, 0.0, 0.8968, 0.04274, 0.8968, 0.09829, 1.0, 0.09829, 1.0, 0.04274, 0.8968, 0.09829, 0.8968, 0.1538, 1.0, 0.1538, 1.0, 0.09829, 0.8968, 0.1538, 0.8968, 0.2094, 1.0, 0.2094, 1.0, 0.1538, 0.8968, 0.2094, 0.8968, 0.265, 1.0, 0.265, 1.0, 0.2094, 0.8968, 0.265, 0.8968, 0.3205, 1.0, 0.3205, 1.0, 0.265, 0.8968, 0.3205, 0.8968, 0.3761, 1.0, 0.3761, 1.0, 0.3205, 0.8968, 0.3761, 0.8968, 0.4316, 1.0, 0.4316, 1.0, 0.3761, 0.8968, 0.4316, 0.8968, 0.4872, 1.0, 0.4872, 1.0, 0.4316, 0.8968, 0.4872, 0.8968, 0.5427, 1.0, 0.5427, 1.0, 0.4872, 0.8968, 0.5427, 0.8968, 0.5983, 1.0, 0.5983, 1.0, 0.5427, 0.8968, 0.5983, 0.8968, 0.6538, 1.0, 0.6538, 1.0, 0.5983, 0.8968, 0.6538, 0.8968, 0.7094, 1.0, 0.7094, 1.0, 0.6538, 0.8968, 0.7094, 0.8968, 0.765, 1.0, 0.765, 1.0, 0.7094, 0.8968, 0.765, 0.8968, 0.8205, 1.0, 0.8205, 1.0, 0.765, 0.8968, 0.8205, 0.8968, 0.8761, 1.0, 0.8761, 1.0, 0.8205, 0.8968, 0.8761, 0.8968, 0.9316, 1.0, 0.9316, 1.0, 0.8761, 0.2718, 0.8761, 0.2718, 0.9316, 0.2718, 0.9316, 0.2718, 0.8761, 0.2718, 0.8761, 0.2718, 0.9316, 0.2832, 0.9316, 0.2832, 0.8761, 0.2832, 0.8761, 0.2832, 0.9316, 0.2945, 0.9316, 0.2945, 0.8761, 0.2945, 0.8761, 0.2945, 0.9316, 0.3059, 0.9316, 0.3059, 0.8761, 0.3059, 0.8761, 0.3059, 0.9316, 0.3173, 0.9316, 0.3173, 0.8761, 0.3173, 0.8761, 0.3173, 0.9316, 0.3286, 0.9316, 0.3286, 0.8761, 0.3286, 0.8761, 0.3286, 0.9316, 0.34, 0.9316, 0.34, 0.8761, 0.34, 0.8761, 0.34, 0.9316, 0.3514, 0.9316, 0.3514, 0.8761, 0.3514, 0.8761, 0.3514, 0.9316, 0.3627, 0.9316, 0.3627, 0.8761, 0.3627, 0.8761, 0.3627, 0.9316, 0.3741, 0.9316, 0.3741, 0.8761, 0.2718, 0.8205, 0.2718, 0.8761, 0.2718, 0.8761, 0.2718, 0.8205, 0.2718, 0.8205, 0.2718, 0.8761, 0.2832, 0.8761, 0.2832, 0.8205, 0.2832, 0.8205, 0.2832, 0.8761, 0.2945, 0.8761, 0.2945, 0.8205, 0.2945, 0.8205, 0.2945, 0.8761, 0.3059, 0.8761, 0.3059, 0.8205, 0.3059, 0.8205, 0.3059, 0.8761, 0.3173, 0.8761, 0.3173, 0.8205, 0.3173, 0.8205, 0.3173, 0.8761, 0.3286, 0.8761, 0.3286, 0.8205, 0.3286, 0.8205, 0.3286, 0.8761, 0.34, 0.8761, 0.34, 0.8205, 0.34, 0.8205, 0.34, 0.8761, 0.3514, 0.8761, 0.3514, 0.8205, 0.3514, 0.8205, 0.3514, 0.8761, 0.3627, 0.8761, 0.3627, 0.8205, 0.3627, 0.8205, 0.3627, 0.8761, 0.3741, 0.8761, 0.3741, 0.8205, 0.2718, 0.765, 0.2718, 0.8205, 0.2718, 0.8205, 0.2718, 0.765, 0.2718, 0.765, 0.2718, 0.8205, 0.2832, 0.8205, 0.2832, 0.765, 0.2832, 0.765, 0.2832, 0.8205, 0.2945, 0.8205, 0.2945, 0.765, 0.2945, 0.765, 0.2945, 0.8205, 0.3059, 0.8205, 0.3059, 0.765, 0.3059, 0.765, 0.3059, 0.8205, 0.3173, 0.8205, 0.3173, 0.765, 0.3173, 0.765, 0.3173, 0.8205, 0.3286, 0.8205, 0.3286, 0.765, 0.3286, 0.765, 0.3286, 0.8205, 0.34, 0.8205, 0.34, 0.765, 0.34, 0.765, 0.34, 0.8205, 0.3514, 0.8205, 0.3514, 0.765, 0.3514, 0.765, 0.3514, 0.8205, 0.3627, 0.8205, 0.3627, 0.765, 0.3627, 0.765, 0.3627, 0.8205, 0.3741, 0.8205, 0.3741, 0.765, 0.2718, 0.7094, 0.2718, 0.765, 0.2718, 0.765, 0.2718, 0.7094, 0.2718, 0.7094, 0.2718, 0.765, 0.2832, 0.765, 0.2832, 0.7094, 0.2832, 0.7094, 0.2832, 0.765, 0.2945, 0.765, 0.2945, 0.7094, 0.2945, 0.7094, 0.2945, 0.765, 0.3059, 0.765, 0.3059, 0.7094, 0.3059, 0.7094, 0.3059, 0.765, 0.3173, 0.765, 0.3173, 0.7094, 0.3173, 0.7094, 0.3173, 0.765, 0.3286, 0.765, 0.3286, 0.7094, 0.3286, 0.7094, 0.3286, 0.765, 0.34, 0.765, 0.34, 0.7094, 0.34, 0.7094, 0.34, 0.765, 0.3514, 0.765, 0.3514, 0.7094, 0.3514, 0.7094, 0.3514, 0.765, 0.3627, 0.765, 0.3627, 0.7094, 0.3627, 0.7094, 0.3627, 0.765, 0.3741, 0.765, 0.3741, 0.7094, 0.2718, 0.6538, 0.2718, 0.7094, 0.2718, 0.7094, 0.2718, 0.6538, 0.2718, 0.6538, 0.2718, 0.7094, 0.2832, 0.7094, 0.2832, 0.6538, 0.2832, 0.6538, 0.2832, 0.7094, 0.2945, 0.7094, 0.2945, 0.6538, 0.2945, 0.6538, 0.2945, 0.7094, 0.3059, 0.7094, 0.3059, 0.6538, 0.3059, 0.6538, 0.3059, 0.7094, 0.3173, 0.7094, 0.3173, 0.6538, 0.3173, 0.6538, 0.3173, 0.7094, 0.3286, 0.7094, 0.3286, 0.6538, 0.3286, 0.6538, 0.3286, 0.7094, 0.34, 0.7094, 0.34, 0.6538, 0.34, 0.6538, 0.34, 0.7094, 0.3514, 0.7094, 0.3514, 0.6538, 0.3514, 0.6538, 0.3514, 0.7094, 0.3627, 0.7094, 0.3627, 0.6538, 0.3627, 0.6538, 0.3627, 0.7094, 0.3741, 0.7094, 0.3741, 0.6538, 0.2718, 0.5983, 0.2718, 0.6538, 0.2718, 0.6538, 0.2718, 0.5983, 0.2718, 0.5983, 0.2718, 0.6538, 0.2832, 0.6538, 0.2832, 0.5983, 0.2832, 0.5983, 0.2832, 0.6538, 0.2945, 0.6538, 0.2945, 0.5983, 0.2945, 0.5983, 0.2945, 0.6538, 0.3059, 0.6538, 0.3059, 0.5983, 0.3059, 0.5983, 0.3059, 0.6538, 0.3173, 0.6538, 0.3173, 0.5983, 0.3173, 0.5983, 0.3173, 0.6538, 0.3286, 0.6538, 0.3286, 0.5983, 0.3286, 0.5983, 0.3286, 0.6538, 0.34, 0.6538, 0.34, 0.5983, 0.34, 0.5983, 0.34, 0.6538, 0.3514, 0.6538, 0.3514, 0.5983, 0.3514, 0.5983, 0.3514, 0.6538, 0.3627, 0.6538, 0.3627, 0.5983, 0.3627, 0.5983, 0.3627, 0.6538, 0.3741, 0.6538, 0.3741, 0.5983, 0.2718, 0.5427, 0.2718, 0.5983, 0.2718, 0.5983, 0.2718, 0.5427, 0.2718, 0.5427, 0.2718, 0.5983, 0.2832, 0.5983, 0.2832, 0.5427, 0.2832, 0.5427, 0.2832, 0.5983, 0.2945, 0.5983, 0.2945, 0.5427, 0.2945, 0.5427, 0.2945, 0.5983, 0.3059, 0.5983, 0.3059, 0.5427, 0.3059, 0.5427, 0.3059, 0.5983, 0.3173, 0.5983, 0.3173, 0.5427, 0.3173, 0.5427, 0.3173, 0.5983, 0.3286, 0.5983, 0.3286, 0.5427, 0.3286, 0.5427, 0.3286, 0.5983, 0.34, 0.5983, 0.34, 0.5427, 0.34, 0.5427, 0.34, 0.5983, 0.3514, 0.5983, 0.3514, 0.5427, 0.3514, 0.5427, 0.3514, 0.5983, 0.3627, 0.5983, 0.3627, 0.5427, 0.3627, 0.5427, 0.3627, 0.5983, 0.3741, 0.5983, 0.3741, 0.5427, 0.2718, 0.4872, 0.2718, 0.5427, 0.2718, 0.5427, 0.2718, 0.4872, 0.2718, 0.4872, 0.2718, 0.5427, 0.2832, 0.5427, 0.2832, 0.4872, 0.2832, 0.4872, 0.2832, 0.5427, 0.2945, 0.5427, 0.2945, 0.4872, 0.2945, 0.4872, 0.2945, 0.5427, 0.3059, 0.5427, 0.3059, 0.4872, 0.3059, 0.4872, 0.3059, 0.5427, 0.3173, 0.5427, 0.3173, 0.4872, 0.3173, 0.4872, 0.3173, 0.5427, 0.3286, 0.5427, 0.3286, 0.4872, 0.3286, 0.4872, 0.3286, 0.5427, 0.34, 0.5427, 0.34, 0.4872, 0.34, 0.4872, 0.34, 0.5427, 0.3514, 0.5427, 0.3514, 0.4872, 0.3514, 0.4872, 0.3514, 0.5427, 0.3627, 0.5427, 0.3627, 0.4872, 0.3627, 0.4872, 0.3627, 0.5427, 0.3741, 0.5427, 0.3741, 0.4872, 0.2718, 0.4316, 0.2718, 0.4872, 0.2718, 0.4872, 0.2718, 0.4316, 0.2718, 0.4316, 0.2718, 0.4872, 0.2832, 0.4872, 0.2832, 0.4316, 0.2832, 0.4316, 0.2832, 0.4872, 0.2945, 0.4872, 0.2945, 0.4316, 0.2945, 0.4316, 0.2945, 0.4872, 0.3059, 0.4872, 0.3059, 0.4316, 0.3059, 0.4316, 0.3059, 0.4872, 0.3173, 0.4872, 0.3173, 0.4316, 0.3173, 0.4316, 0.3173, 0.4872, 0.3286, 0.4872, 0.3286, 0.4316, 0.3286, 0.4316, 0.3286, 0.4872, 0.34, 0.4872, 0.34, 0.4316, 0.34, 0.4316, 0.34, 0.4872, 0.3514, 0.4872, 0.3514, 0.4316, 0.3514, 0.4316, 0.3514, 0.4872, 0.3627, 0.4872, 0.3627, 0.4316, 0.3627, 0.4316, 0.3627, 0.4872, 0.3741, 0.4872, 0.3741, 0.4316, 0.2718, 0.3761, 0.2718, 0.4316, 0.2718, 0.4316, 0.2718, 0.3761, 0.2718, 0.3761, 0.2718, 0.4316, 0.2832, 0.4316, 0.2832, 0.3761, 0.2832, 0.3761, 0.2832, 0.4316, 0.2945, 0.4316, 0.2945, 0.3761, 0.2945, 0.3761, 0.2945, 0.4316, 0.3059, 0.4316, 0.3059, 0.3761, 0.3059, 0.3761, 0.3059, 0.4316, 0.3173, 0.4316, 0.3173, 0.3761, 0.3173, 0.3761, 0.3173, 0.4316, 0.3286, 0.4316, 0.3286, 0.3761, 0.3286, 0.3761, 0.3286, 0.4316, 0.34, 0.4316, 0.34, 0.3761, 0.34, 0.3761, 0.34, 0.4316, 0.3514, 0.4316, 0.3514, 0.3761, 0.3514, 0.3761, 0.3514, 0.4316, 0.3627, 0.4316, 0.3627, 0.3761, 0.3627, 0.3761, 0.3627, 0.4316, 0.3741, 0.4316, 0.3741, 0.3761, 0.2718, 0.3205, 0.2718, 0.3761, 0.2718, 0.3761, 0.2718, 0.3205, 0.2718, 0.3205, 0.2718, 0.3761, 0.2832, 0.3761, 0.2832, 0.3205, 0.2832, 0.3205, 0.2832, 0.3761, 0.2945, 0.3761, 0.2945, 0.3205, 0.2945, 0.3205, 0.2945, 0.3761, 0.3059, 0.3761, 0.3059, 0.3205, 0.3059, 0.3205, 0.3059, 0.3761, 0.3173, 0.3761, 0.3173, 0.3205, 0.3173, 0.3205, 0.3173, 0.3761, 0.3286, 0.3761, 0.3286, 0.3205, 0.3286, 0.3205, 0.3286, 0.3761, 0.34, 0.3761, 0.34, 0.3205, 0.34, 0.3205, 0.34, 0.3761, 0.3514, 0.3761, 0.3514, 0.3205, 0.3514, 0.3205, 0.3514, 0.3761, 0.3627, 0.3761, 0.3627, 0.3205, 0.3627, 0.3205, 0.3627, 0.3761, 0.3741, 0.3761, 0.3741, 0.3205, 0.2718, 0.265, 0.2718, 0.3205, 0.2718, 0.3205, 0.2718, 0.265, 0.2718, 0.265, 0.2718, 0.3205, 0.2832, 0.3205, 0.2832, 0.265, 0.2832, 0.265, 0.2832, 0.3205, 0.2945, 0.3205, 0.2945, 0.265, 0.2945, 0.265, 0.2945, 0.3205, 0.3059, 0.3205, 0.3059, 0.265, 0.3059, 0.265, 0.3059, 0.3205, 0.3173, 0.3205, 0.3173, 0.265, 0.3173, 0.265, 0.3173, 0.3205, 0.3286, 0.3205, 0.3286, 0.265, 0.3286, 0.265, 0.3286, 0.3205, 0.34, 0.3205, 0.34, 0.265, 0.34, 0.265, 0.34, 0.3205, 0.3514, 0.3205, 0.3514, 0.265, 0.3514, 0.265, 0.3514, 0.3205, 0.3627, 0.3205, 0.3627, 0.265, 0.3627, 0.265, 0.3627, 0.3205, 0.3741, 0.3205, 0.3741, 0.265, 0.2718, 0.2094, 0.2718, 0.265, 0.2718, 0.265, 0.2718, 0.2094, 0.2718, 0.2094, 0.2718, 0.265, 0.2832, 0.265, 0.2832, 0.2094, 0.2832, 0.2094, 0.2832, 0.265, 0.2945, 0.265, 0.2945, 0.2094, 0.2945, 0.2094, 0.2945, 0.265, 0.3059, 0.265, 0.3059, 0.2094, 0.3059, 0.2094, 0.3059, 0.265, 0.3173, 0.265, 0.3173, 0.2094, 0.3173, 0.2094, 0.3173, 0.265, 0.3286, 0.265, 0.3286, 0.2094, 0.3286, 0.2094, 0.3286, 0.265, 0.34, 0.265, 0.34, 0.2094, 0.34, 0.2094, 0.34, 0.265, 0.3514, 0.265, 0.3514, 0.2094, 0.3514, 0.2094, 0.3514, 0.265, 0.3627, 0.265, 0.3627, 0.2094, 0.3627, 0.2094, 0.3627, 0.265, 0.3741, 0.265, 0.3741, 0.2094, 0.2718, 0.1538, 0.2718, 0.2094, 0.2718, 0.2094, 0.2718, 0.1538, 0.2718, 0.1538, 0.2718, 0.2094, 0.2832, 0.2094, 0.2832, 0.1538, 0.2832, 0.1538, 0.2832, 0.2094, 0.2945, 0.2094, 0.2945, 0.1538, 0.2945, 0.1538, 0.2945, 0.2094, 0.3059, 0.2094, 0.3059, 0.1538, 0.3059, 0.1538, 0.3059, 0.2094, 0.3173, 0.2094, 0.3173, 0.1538, 0.3173, 0.1538, 0.3173, 0.2094, 0.3286, 0.2094, 0.3286, 0.1538, 0.3286, 0.1538, 0.3286, 0.2094, 0.34, 0.2094, 0.34, 0.1538, 0.34, 0.1538, 0.34, 0.2094, 0.3514, 0.2094, 0.3514, 0.1538, 0.3514, 0.1538, 0.3514, 0.2094, 0.3627, 0.2094, 0.3627, 0.1538, 0.3627, 0.1538, 0.3627, 0.2094, 0.3741, 0.2094, 0.3741, 0.1538, 0.2718, 0.09829, 0.2718, 0.1538, 0.2718, 0.1538, 0.2718, 0.09829, 0.2718, 0.09829, 0.2718, 0.1538, 0.2832, 0.1538, 0.2832, 0.09829, 0.2832, 0.09829, 0.2832, 0.1538, 0.2945, 0.1538, 0.2945, 0.09829, 0.2945, 0.09829, 0.2945, 0.1538, 0.3059, 0.1538, 0.3059, 0.09829, 0.3059, 0.09829, 0.3059, 0.1538, 0.3173, 0.1538, 0.3173, 0.09829, 0.3173, 0.09829, 0.3173, 0.1538, 0.3286, 0.1538, 0.3286, 0.09829, 0.3286, 0.09829, 0.3286, 0.1538, 0.34, 0.1538, 0.34, 0.09829, 0.34, 0.09829, 0.34, 0.1538, 0.3514, 0.1538, 0.3514, 0.09829, 0.3514, 0.09829, 0.3514, 0.1538, 0.3627, 0.1538, 0.3627, 0.09829, 0.3627, 0.09829, 0.3627, 0.1538, 0.3741, 0.1538, 0.3741, 0.09829, 0.2718, 0.04274, 0.2718, 0.09829, 0.2718, 0.09829, 0.2718, 0.04274, 0.2718, 0.04274, 0.2718, 0.09829, 0.2832, 0.09829, 0.2832, 0.04274, 0.2832, 0.04274, 0.2832, 0.09829, 0.2945, 0.09829, 0.2945, 0.04274, 0.2945, 0.04274, 0.2945, 0.09829, 0.3059, 0.09829, 0.3059, 0.04274, 0.3059, 0.04274, 0.3059, 0.09829, 0.3173, 0.09829, 0.3173, 0.04274, 0.3173, 0.04274, 0.3173, 0.09829, 0.3286, 0.09829, 0.3286, 0.04274, 0.3286, 0.04274, 0.3286, 0.09829, 0.34, 0.09829, 0.34, 0.04274, 0.34, 0.04274, 0.34, 0.09829, 0.3514, 0.09829, 0.3514, 0.04274, 0.3514, 0.04274, 0.3514, 0.09829, 0.3627, 0.09829, 0.3627, 0.04274, 0.3627, 0.04274, 0.3627, 0.09829, 0.3741, 0.09829, 0.3741, 0.04274, 0.2718, 0.0, 0.2718, 0.04274, 0.2718, 0.04274, 0.2718, 0.0, 0.2718, 0.0, 0.2718, 0.04274, 0.2832, 0.04274, 0.2832, 0.0, 0.2832, 0.0, 0.2832, 0.04274, 0.2945, 0.04274, 0.2945, 0.0, 0.2945, 0.0, 0.2945, 0.04274, 0.3059, 0.04274, 0.3059, 0.0, 0.3059, 0.0, 0.3059, 0.04274, 0.3173, 0.04274, 0.3173, 0.0, 0.3173, 0.0, 0.3173, 0.04274, 0.3286, 0.04274, 0.3286, 0.0, 0.3286, 0.0, 0.3286, 0.04274, 0.34, 0.04274, 0.34, 0.0, 0.34, 0.0, 0.34, 0.04274, 0.3514, 0.04274, 0.3514, 0.0, 0.3514, 0.0, 0.3514, 0.04274, 0.3627, 0.04274, 0.3627, 0.0, 0.3627, 0.0, 0.3627, 0.04274, 0.3741, 0.04274, 0.3741, 0.0, 0.2718, 0.9316, 0.2718, 1.0, 0.2718, 1.0, 0.2718, 0.9316, 0.2718, 0.9316, 0.2718, 1.0, 0.2832, 1.0, 0.2832, 0.9316, 0.2832, 0.9316, 0.2832, 1.0, 0.2945, 1.0, 0.2945, 0.9316, 0.2945, 0.9316, 0.2945, 1.0, 0.3059, 1.0, 0.3059, 0.9316, 0.3059, 0.9316, 0.3059, 1.0, 0.3173, 1.0, 0.3173, 0.9316, 0.3173, 0.9316, 0.3173, 1.0, 0.3286, 1.0, 0.3286, 0.9316, 0.3286, 0.9316, 0.3286, 1.0, 0.34, 1.0, 0.34, 0.9316, 0.34, 0.9316, 0.34, 1.0, 0.3514, 1.0, 0.3514, 0.9316, 0.3514, 0.9316, 0.3514, 1.0, 0.3627, 1.0, 0.3627, 0.9316, 0.3627, 0.9316, 0.3627, 1.0, 0.3741, 1.0, 0.3741, 0.9316, 0.8968, 0.9316, 1.0, 0.9316, 1.0, 1.0, 0.8968, 1.0, 0.0, 0.9316, 0.1468, 0.9316, 0.1468, 1.0, 0.0, 1.0, 0.1468, 0.9316, 0.2718, 0.9316, 0.2718, 1.0, 0.1468, 1.0, 0.3741, 0.9316, 0.3968, 0.9316, 0.3968, 1.0, 0.3741, 1.0, 0.3968, 0.9316, 0.5218, 0.9316, 0.5218, 1.0, 0.3968, 1.0, 0.5218, 0.9316, 0.6468, 0.9316, 0.6468, 1.0, 0.5218, 1.0, 0.6468, 0.9316, 0.7718, 0.9316, 0.7718, 1.0, 0.6468, 1.0, 0.7718, 0.9316, 0.8968, 0.9316, 0.8968, 1.0, 0.7718, 1.0, 0.7718, 0.0, 0.8968, 0.0, 0.8968, 0.04274, 0.7718, 0.04274, 0.7718, 0.04274, 0.8968, 0.04274, 0.8968, 0.09829, 0.7718, 0.09829, 0.7718, 0.09829, 0.8968, 0.09829, 0.8968, 0.1538, 0.7718, 0.1538, 0.7718, 0.1538, 0.8968, 0.1538, 0.8968, 0.2094, 0.7718, 0.2094, 0.7718, 0.2094, 0.8968, 0.2094, 0.8968, 0.265, 0.7718, 0.265, 0.7718, 0.265, 0.8968, 0.265, 0.8968, 0.3205, 0.7718, 0.3205, 0.7718, 0.3205, 0.8968, 0.3205, 0.8968, 0.3761, 0.7718, 0.3761, 0.7718, 0.3761, 0.8968, 0.3761, 0.8968, 0.4316, 0.7718, 0.4316, 0.7718, 0.4316, 0.8968, 0.4316, 0.8968, 0.4872, 0.7718, 0.4872, 0.7718, 0.4872, 0.8968, 0.4872, 0.8968, 0.5427, 0.7718, 0.5427, 0.7718, 0.5427, 0.8968, 0.5427, 0.8968, 0.5983, 0.7718, 0.5983, 0.7718, 0.5983, 0.8968, 0.5983, 0.8968, 0.6538, 0.7718, 0.6538, 0.7718, 0.6538, 0.8968, 0.6538, 0.8968, 0.7094, 0.7718, 0.7094, 0.7718, 0.7094, 0.8968, 0.7094, 0.8968, 0.765, 0.7718, 0.765, 0.7718, 0.765, 0.8968, 0.765, 0.8968, 0.8205, 0.7718, 0.8205, 0.7718, 0.8205, 0.8968, 0.8205, 0.8968, 0.8761, 0.7718, 0.8761, 0.7718, 0.8761, 0.8968, 0.8761, 0.8968, 0.9316, 0.7718, 0.9316, 0.6468, 0.0, 0.7718, 0.0, 0.7718, 0.04274, 0.6468, 0.04274, 0.6468, 0.04274, 0.7718, 0.04274, 0.7718, 0.09829, 0.6468, 0.09829, 0.6468, 0.09829, 0.7718, 0.09829, 0.7718, 0.1538, 0.6468, 0.1538, 0.6468, 0.1538, 0.7718, 0.1538, 0.7718, 0.2094, 0.6468, 0.2094, 0.6468, 0.2094, 0.7718, 0.2094, 0.7718, 0.265, 0.6468, 0.265, 0.6468, 0.265, 0.7718, 0.265, 0.7718, 0.3205, 0.6468, 0.3205, 0.6468, 0.3205, 0.7718, 0.3205, 0.7718, 0.3761, 0.6468, 0.3761, 0.6468, 0.3761, 0.7718, 0.3761, 0.7718, 0.4316, 0.6468, 0.4316, 0.6468, 0.4316, 0.7718, 0.4316, 0.7718, 0.4872, 0.6468, 0.4872, 0.6468, 0.4872, 0.7718, 0.4872, 0.7718, 0.5427, 0.6468, 0.5427, 0.6468, 0.5427, 0.7718, 0.5427, 0.7718, 0.5983, 0.6468, 0.5983, 0.6468, 0.5983, 0.7718, 0.5983, 0.7718, 0.6538, 0.6468, 0.6538, 0.6468, 0.6538, 0.7718, 0.6538, 0.7718, 0.7094, 0.6468, 0.7094, 0.6468, 0.7094, 0.7718, 0.7094, 0.7718, 0.765, 0.6468, 0.765, 0.6468, 0.765, 0.7718, 0.765, 0.7718, 0.8205, 0.6468, 0.8205, 0.6468, 0.8205, 0.7718, 0.8205, 0.7718, 0.8761, 0.6468, 0.8761, 0.6468, 0.8761, 0.7718, 0.8761, 0.7718, 0.9316, 0.6468, 0.9316, 0.5218, 0.0, 0.6468, 0.0, 0.6468, 0.04274, 0.5218, 0.04274, 0.5218, 0.04274, 0.6468, 0.04274, 0.6468, 0.09829, 0.5218, 0.09829, 0.5218, 0.09829, 0.6468, 0.09829, 0.6468, 0.1538, 0.5218, 0.1538, 0.5218, 0.1538, 0.6468, 0.1538, 0.6468, 0.2094, 0.5218, 0.2094, 0.5218, 0.2094, 0.6468, 0.2094, 0.6468, 0.265, 0.5218, 0.265, 0.5218, 0.265, 0.6468, 0.265, 0.6468, 0.3205, 0.5218, 0.3205, 0.5218, 0.3205, 0.6468, 0.3205, 0.6468, 0.3761, 0.5218, 0.3761, 0.5218, 0.3761, 0.6468, 0.3761, 0.6468, 0.4316, 0.5218, 0.4316, 0.5218, 0.4316, 0.6468, 0.4316, 0.6468, 0.4872, 0.5218, 0.4872, 0.5218, 0.4872, 0.6468, 0.4872, 0.6468, 0.5427, 0.5218, 0.5427, 0.5218, 0.5427, 0.6468, 0.5427, 0.6468, 0.5983, 0.5218, 0.5983, 0.5218, 0.5983, 0.6468, 0.5983, 0.6468, 0.6538, 0.5218, 0.6538, 0.5218, 0.6538, 0.6468, 0.6538, 0.6468, 0.7094, 0.5218, 0.7094, 0.5218, 0.7094, 0.6468, 0.7094, 0.6468, 0.765, 0.5218, 0.765, 0.5218, 0.765, 0.6468, 0.765, 0.6468, 0.8205, 0.5218, 0.8205, 0.5218, 0.8205, 0.6468, 0.8205, 0.6468, 0.8761, 0.5218, 0.8761, 0.5218, 0.8761, 0.6468, 0.8761, 0.6468, 0.9316, 0.5218, 0.9316, 0.3968, 0.0, 0.5218, 0.0, 0.5218, 0.04274, 0.3968, 0.04274, 0.3968, 0.04274, 0.5218, 0.04274, 0.5218, 0.09829, 0.3968, 0.09829, 0.3968, 0.09829, 0.5218, 0.09829, 0.5218, 0.1538, 0.3968, 0.1538, 0.3968, 0.1538, 0.5218, 0.1538, 0.5218, 0.2094, 0.3968, 0.2094, 0.3968, 0.2094, 0.5218, 0.2094, 0.5218, 0.265, 0.3968, 0.265, 0.3968, 0.265, 0.5218, 0.265, 0.5218, 0.3205, 0.3968, 0.3205, 0.3968, 0.3205, 0.5218, 0.3205, 0.5218, 0.3761, 0.3968, 0.3761, 0.3968, 0.3761, 0.5218, 0.3761, 0.5218, 0.4316, 0.3968, 0.4316, 0.3968, 0.4316, 0.5218, 0.4316, 0.5218, 0.4872, 0.3968, 0.4872, 0.3968, 0.4872, 0.5218, 0.4872, 0.5218, 0.5427, 0.3968, 0.5427, 0.3968, 0.5427, 0.5218, 0.5427, 0.5218, 0.5983, 0.3968, 0.5983, 0.3968, 0.5983, 0.5218, 0.5983, 0.5218, 0.6538, 0.3968, 0.6538, 0.3968, 0.6538, 0.5218, 0.6538, 0.5218, 0.7094, 0.3968, 0.7094, 0.3968, 0.7094, 0.5218, 0.7094, 0.5218, 0.765, 0.3968, 0.765, 0.3968, 0.765, 0.5218, 0.765, 0.5218, 0.8205, 0.3968, 0.8205, 0.3968, 0.8205, 0.5218, 0.8205, 0.5218, 0.8761, 0.3968, 0.8761, 0.3968, 0.8761, 0.5218, 0.8761, 0.5218, 0.9316, 0.3968, 0.9316, 0.3741, 0.0, 0.3968, 0.0, 0.3968, 0.04274, 0.3741, 0.04274, 0.3741, 0.04274, 0.3968, 0.04274, 0.3968, 0.09829, 0.3741, 0.09829, 0.3741, 0.09829, 0.3968, 0.09829, 0.3968, 0.1538, 0.3741, 0.1538, 0.3741, 0.1538, 0.3968, 0.1538, 0.3968, 0.2094, 0.3741, 0.2094, 0.3741, 0.2094, 0.3968, 0.2094, 0.3968, 0.265, 0.3741, 0.265, 0.3741, 0.265, 0.3968, 0.265, 0.3968, 0.3205, 0.3741, 0.3205, 0.3741, 0.3205, 0.3968, 0.3205, 0.3968, 0.3761, 0.3741, 0.3761, 0.3741, 0.3761, 0.3968, 0.3761, 0.3968, 0.4316, 0.3741, 0.4316, 0.3741, 0.4316, 0.3968, 0.4316, 0.3968, 0.4872, 0.3741, 0.4872, 0.3741, 0.4872, 0.3968, 0.4872, 0.3968, 0.5427, 0.3741, 0.5427, 0.3741, 0.5427, 0.3968, 0.5427, 0.3968, 0.5983, 0.3741, 0.5983, 0.3741, 0.5983, 0.3968, 0.5983, 0.3968, 0.6538, 0.3741, 0.6538, 0.3741, 0.6538, 0.3968, 0.6538, 0.3968, 0.7094, 0.3741, 0.7094, 0.3741, 0.7094, 0.3968, 0.7094, 0.3968, 0.765, 0.3741, 0.765, 0.3741, 0.765, 0.3968, 0.765, 0.3968, 0.8205, 0.3741, 0.8205, 0.3741, 0.8205, 0.3968, 0.8205, 0.3968, 0.8761, 0.3741, 0.8761, 0.3741, 0.8761, 0.3968, 0.8761, 0.3968, 0.9316, 0.3741, 0.9316, 0.1468, 0.0, 0.2718, 0.0, 0.2718, 0.04274, 0.1468, 0.04274, 0.1468, 0.04274, 0.2718, 0.04274, 0.2718, 0.09829, 0.1468, 0.09829, 0.1468, 0.09829, 0.2718, 0.09829, 0.2718, 0.1538, 0.1468, 0.1538, 0.1468, 0.1538, 0.2718, 0.1538, 0.2718, 0.2094, 0.1468, 0.2094, 0.1468, 0.2094, 0.2718, 0.2094, 0.2718, 0.265, 0.1468, 0.265, 0.1468, 0.265, 0.2718, 0.265, 0.2718, 0.3205, 0.1468, 0.3205, 0.1468, 0.3205, 0.2718, 0.3205, 0.2718, 0.3761, 0.1468, 0.3761, 0.1468, 0.3761, 0.2718, 0.3761, 0.2718, 0.4316, 0.1468, 0.4316, 0.1468, 0.4316, 0.2718, 0.4316, 0.2718, 0.4872, 0.1468, 0.4872, 0.1468, 0.4872, 0.2718, 0.4872, 0.2718, 0.5427, 0.1468, 0.5427, 0.1468, 0.5427, 0.2718, 0.5427, 0.2718, 0.5983, 0.1468, 0.5983, 0.1468, 0.5983, 0.2718, 0.5983, 0.2718, 0.6538, 0.1468, 0.6538, 0.1468, 0.6538, 0.2718, 0.6538, 0.2718, 0.7094, 0.1468, 0.7094, 0.1468, 0.7094, 0.2718, 0.7094, 0.2718, 0.765, 0.1468, 0.765, 0.1468, 0.765, 0.2718, 0.765, 0.2718, 0.8205, 0.1468, 0.8205, 0.1468, 0.8205, 0.2718, 0.8205, 0.2718, 0.8761, 0.1468, 0.8761, 0.1468, 0.8761, 0.2718, 0.8761, 0.2718, 0.9316, 0.1468, 0.9316, 0.0, 0.0, 0.1468, 0.0, 0.1468, 0.04274, 0.0, 0.04274, 0.0, 0.04274, 0.1468, 0.04274, 0.1468, 0.09829, 0.0, 0.09829, 0.0, 0.09829, 0.1468, 0.09829, 0.1468, 0.1538, 0.0, 0.1538, 0.0, 0.1538, 0.1468, 0.1538, 0.1468, 0.2094, 0.0, 0.2094, 0.0, 0.2094, 0.1468, 0.2094, 0.1468, 0.265, 0.0, 0.265, 0.0, 0.265, 0.1468, 0.265, 0.1468, 0.3205, 0.0, 0.3205, 0.0, 0.3205, 0.1468, 0.3205, 0.1468, 0.3761, 0.0, 0.3761, 0.0, 0.3761, 0.1468, 0.3761, 0.1468, 0.4316, 0.0, 0.4316, 0.0, 0.4316, 0.1468, 0.4316, 0.1468, 0.4872, 0.0, 0.4872, 0.0, 0.4872, 0.1468, 0.4872, 0.1468, 0.5427, 0.0, 0.5427, 0.0, 0.5427, 0.1468, 0.5427, 0.1468, 0.5983, 0.0, 0.5983, 0.0, 0.5983, 0.1468, 0.5983, 0.1468, 0.6538, 0.0, 0.6538, 0.0, 0.6538, 0.1468, 0.6538, 0.1468, 0.7094, 0.0, 0.7094, 0.0, 0.7094, 0.1468, 0.7094, 0.1468, 0.765, 0.0, 0.765, 0.0, 0.765, 0.1468, 0.765, 0.1468, 0.8205, 0.0, 0.8205, 0.0, 0.8205, 0.1468, 0.8205, 0.1468, 0.8761, 0.0, 0.8761, 0.0, 0.8761, 0.1468, 0.8761, 0.1468, 0.9316, 0.0, 0.9316, 0.8968, 0.0, 1.0, 0.0, 1.0, 0.04274, 0.8968, 0.04274, 0.8968, 0.04274, 1.0, 0.04274, 1.0, 0.09829, 0.8968, 0.09829, 0.8968, 0.09829, 1.0, 0.09829, 1.0, 0.1538, 0.8968, 0.1538, 0.8968, 0.1538, 1.0, 0.1538, 1.0, 0.2094, 0.8968, 0.2094, 0.8968, 0.2094, 1.0, 0.2094, 1.0, 0.265, 0.8968, 0.265, 0.8968, 0.265, 1.0, 0.265, 1.0, 0.3205, 0.8968, 0.3205, 0.8968, 0.3205, 1.0, 0.3205, 1.0, 0.3761, 0.8968, 0.3761, 0.8968, 0.3761, 1.0, 0.3761, 1.0, 0.4316, 0.8968, 0.4316, 0.8968, 0.4316, 1.0, 0.4316, 1.0, 0.4872, 0.8968, 0.4872, 0.8968, 0.4872, 1.0, 0.4872, 1.0, 0.5427, 0.8968, 0.5427, 0.8968, 0.5427, 1.0, 0.5427, 1.0, 0.5983, 0.8968, 0.5983, 0.8968, 0.5983, 1.0, 0.5983, 1.0, 0.6538, 0.8968, 0.6538, 0.8968, 0.6538, 1.0, 0.6538, 1.0, 0.7094, 0.8968, 0.7094, 0.8968, 0.7094, 1.0, 0.7094, 1.0, 0.765, 0.8968, 0.765, 0.8968, 0.765, 1.0, 0.765, 1.0, 0.8205, 0.8968, 0.8205, 0.8968, 0.8205, 1.0, 0.8205, 1.0, 0.8761, 0.8968, 0.8761, 0.8968, 0.8761, 1.0, 0.8761, 1.0, 0.9316, 0.8968, 0.9316, 0.2718, 0.8761, 0.2718, 0.8761, 0.2718, 0.9316, 0.2718, 0.9316, 0.2718, 0.8761, 0.2832, 0.8761, 0.2832, 0.9316, 0.2718, 0.9316, 0.2832, 0.8761, 0.2945, 0.8761, 0.2945, 0.9316, 0.2832, 0.9316, 0.2945, 0.8761, 0.3059, 0.8761, 0.3059, 0.9316, 0.2945, 0.9316, 0.3059, 0.8761, 0.3173, 0.8761, 0.3173, 0.9316, 0.3059, 0.9316, 0.3173, 0.8761, 0.3286, 0.8761, 0.3286, 0.9316, 0.3173, 0.9316, 0.3286, 0.8761, 0.34, 0.8761, 0.34, 0.9316, 0.3286, 0.9316, 0.34, 0.8761, 0.3514, 0.8761, 0.3514, 0.9316, 0.34, 0.9316, 0.3514, 0.8761, 0.3627, 0.8761, 0.3627, 0.9316, 0.3514, 0.9316, 0.3627, 0.8761, 0.3741, 0.8761, 0.3741, 0.9316, 0.3627, 0.9316, 0.2718, 0.8205, 0.2718, 0.8205, 0.2718, 0.8761, 0.2718, 0.8761, 0.2718, 0.8205, 0.2832, 0.8205, 0.2832, 0.8761, 0.2718, 0.8761, 0.2832, 0.8205, 0.2945, 0.8205, 0.2945, 0.8761, 0.2832, 0.8761, 0.2945, 0.8205, 0.3059, 0.8205, 0.3059, 0.8761, 0.2945, 0.8761, 0.3059, 0.8205, 0.3173, 0.8205, 0.3173, 0.8761, 0.3059, 0.8761, 0.3173, 0.8205, 0.3286, 0.8205, 0.3286, 0.8761, 0.3173, 0.8761, 0.3286, 0.8205, 0.34, 0.8205, 0.34, 0.8761, 0.3286, 0.8761, 0.34, 0.8205, 0.3514, 0.8205, 0.3514, 0.8761, 0.34, 0.8761, 0.3514, 0.8205, 0.3627, 0.8205, 0.3627, 0.8761, 0.3514, 0.8761, 0.3627, 0.8205, 0.3741, 0.8205, 0.3741, 0.8761, 0.3627, 0.8761, 0.2718, 0.765, 0.2718, 0.765, 0.2718, 0.8205, 0.2718, 0.8205, 0.2718, 0.765, 0.2832, 0.765, 0.2832, 0.8205, 0.2718, 0.8205, 0.2832, 0.765, 0.2945, 0.765, 0.2945, 0.8205, 0.2832, 0.8205, 0.2945, 0.765, 0.3059, 0.765, 0.3059, 0.8205, 0.2945, 0.8205, 0.3059, 0.765, 0.3173, 0.765, 0.3173, 0.8205, 0.3059, 0.8205, 0.3173, 0.765, 0.3286, 0.765, 0.3286, 0.8205, 0.3173, 0.8205, 0.3286, 0.765, 0.34, 0.765, 0.34, 0.8205, 0.3286, 0.8205, 0.34, 0.765, 0.3514, 0.765, 0.3514, 0.8205, 0.34, 0.8205, 0.3514, 0.765, 0.3627, 0.765, 0.3627, 0.8205, 0.3514, 0.8205, 0.3627, 0.765, 0.3741, 0.765, 0.3741, 0.8205, 0.3627, 0.8205, 0.2718, 0.7094, 0.2718, 0.7094, 0.2718, 0.765, 0.2718, 0.765, 0.2718, 0.7094, 0.2832, 0.7094, 0.2832, 0.765, 0.2718, 0.765, 0.2832, 0.7094, 0.2945, 0.7094, 0.2945, 0.765, 0.2832, 0.765, 0.2945, 0.7094, 0.3059, 0.7094, 0.3059, 0.765, 0.2945, 0.765, 0.3059, 0.7094, 0.3173, 0.7094, 0.3173, 0.765, 0.3059, 0.765, 0.3173, 0.7094, 0.3286, 0.7094, 0.3286, 0.765, 0.3173, 0.765, 0.3286, 0.7094, 0.34, 0.7094, 0.34, 0.765, 0.3286, 0.765, 0.34, 0.7094, 0.3514, 0.7094, 0.3514, 0.765, 0.34, 0.765, 0.3514, 0.7094, 0.3627, 0.7094, 0.3627, 0.765, 0.3514, 0.765, 0.3627, 0.7094, 0.3741, 0.7094, 0.3741, 0.765, 0.3627, 0.765, 0.2718, 0.6538, 0.2718, 0.6538, 0.2718, 0.7094, 0.2718, 0.7094, 0.2718, 0.6538, 0.2832, 0.6538, 0.2832, 0.7094, 0.2718, 0.7094, 0.2832, 0.6538, 0.2945, 0.6538, 0.2945, 0.7094, 0.2832, 0.7094, 0.2945, 0.6538, 0.3059, 0.6538, 0.3059, 0.7094, 0.2945, 0.7094, 0.3059, 0.6538, 0.3173, 0.6538, 0.3173, 0.7094, 0.3059, 0.7094, 0.3173, 0.6538, 0.3286, 0.6538, 0.3286, 0.7094, 0.3173, 0.7094, 0.3286, 0.6538, 0.34, 0.6538, 0.34, 0.7094, 0.3286, 0.7094, 0.34, 0.6538, 0.3514, 0.6538, 0.3514, 0.7094, 0.34, 0.7094, 0.3514, 0.6538, 0.3627, 0.6538, 0.3627, 0.7094, 0.3514, 0.7094, 0.3627, 0.6538, 0.3741, 0.6538, 0.3741, 0.7094, 0.3627, 0.7094, 0.2718, 0.5983, 0.2718, 0.5983, 0.2718, 0.6538, 0.2718, 0.6538, 0.2718, 0.5983, 0.2832, 0.5983, 0.2832, 0.6538, 0.2718, 0.6538, 0.2832, 0.5983, 0.2945, 0.5983, 0.2945, 0.6538, 0.2832, 0.6538, 0.2945, 0.5983, 0.3059, 0.5983, 0.3059, 0.6538, 0.2945, 0.6538, 0.3059, 0.5983, 0.3173, 0.5983, 0.3173, 0.6538, 0.3059, 0.6538, 0.3173, 0.5983, 0.3286, 0.5983, 0.3286, 0.6538, 0.3173, 0.6538, 0.3286, 0.5983, 0.34, 0.5983, 0.34, 0.6538, 0.3286, 0.6538, 0.34, 0.5983, 0.3514, 0.5983, 0.3514, 0.6538, 0.34, 0.6538, 0.3514, 0.5983, 0.3627, 0.5983, 0.3627, 0.6538, 0.3514, 0.6538, 0.3627, 0.5983, 0.3741, 0.5983, 0.3741, 0.6538, 0.3627, 0.6538, 0.2718, 0.5427, 0.2718, 0.5427, 0.2718, 0.5983, 0.2718, 0.5983, 0.2718, 0.5427, 0.2832, 0.5427, 0.2832, 0.5983, 0.2718, 0.5983, 0.2832, 0.5427, 0.2945, 0.5427, 0.2945, 0.5983, 0.2832, 0.5983, 0.2945, 0.5427, 0.3059, 0.5427, 0.3059, 0.5983, 0.2945, 0.5983, 0.3059, 0.5427, 0.3173, 0.5427, 0.3173, 0.5983, 0.3059, 0.5983, 0.3173, 0.5427, 0.3286, 0.5427, 0.3286, 0.5983, 0.3173, 0.5983, 0.3286, 0.5427, 0.34, 0.5427, 0.34, 0.5983, 0.3286, 0.5983, 0.34, 0.5427, 0.3514, 0.5427, 0.3514, 0.5983, 0.34, 0.5983, 0.3514, 0.5427, 0.3627, 0.5427, 0.3627, 0.5983, 0.3514, 0.5983, 0.3627, 0.5427, 0.3741, 0.5427, 0.3741, 0.5983, 0.3627, 0.5983, 0.2718, 0.4872, 0.2718, 0.4872, 0.2718, 0.5427, 0.2718, 0.5427, 0.2718, 0.4872, 0.2832, 0.4872, 0.2832, 0.5427, 0.2718, 0.5427, 0.2832, 0.4872, 0.2945, 0.4872, 0.2945, 0.5427, 0.2832, 0.5427, 0.2945, 0.4872, 0.3059, 0.4872, 0.3059, 0.5427, 0.2945, 0.5427, 0.3059, 0.4872, 0.3173, 0.4872, 0.3173, 0.5427, 0.3059, 0.5427, 0.3173, 0.4872, 0.3286, 0.4872, 0.3286, 0.5427, 0.3173, 0.5427, 0.3286, 0.4872, 0.34, 0.4872, 0.34, 0.5427, 0.3286, 0.5427, 0.34, 0.4872, 0.3514, 0.4872, 0.3514, 0.5427, 0.34, 0.5427, 0.3514, 0.4872, 0.3627, 0.4872, 0.3627, 0.5427, 0.3514, 0.5427, 0.3627, 0.4872, 0.3741, 0.4872, 0.3741, 0.5427, 0.3627, 0.5427, 0.2718, 0.4316, 0.2718, 0.4316, 0.2718, 0.4872, 0.2718, 0.4872, 0.2718, 0.4316, 0.2832, 0.4316, 0.2832, 0.4872, 0.2718, 0.4872, 0.2832, 0.4316, 0.2945, 0.4316, 0.2945, 0.4872, 0.2832, 0.4872, 0.2945, 0.4316, 0.3059, 0.4316, 0.3059, 0.4872, 0.2945, 0.4872, 0.3059, 0.4316, 0.3173, 0.4316, 0.3173, 0.4872, 0.3059, 0.4872, 0.3173, 0.4316, 0.3286, 0.4316, 0.3286, 0.4872, 0.3173, 0.4872, 0.3286, 0.4316, 0.34, 0.4316, 0.34, 0.4872, 0.3286, 0.4872, 0.34, 0.4316, 0.3514, 0.4316, 0.3514, 0.4872, 0.34, 0.4872, 0.3514, 0.4316, 0.3627, 0.4316, 0.3627, 0.4872, 0.3514, 0.4872, 0.3627, 0.4316, 0.3741, 0.4316, 0.3741, 0.4872, 0.3627, 0.4872, 0.2718, 0.3761, 0.2718, 0.3761, 0.2718, 0.4316, 0.2718, 0.4316, 0.2718, 0.3761, 0.2832, 0.3761, 0.2832, 0.4316, 0.2718, 0.4316, 0.2832, 0.3761, 0.2945, 0.3761, 0.2945, 0.4316, 0.2832, 0.4316, 0.2945, 0.3761, 0.3059, 0.3761, 0.3059, 0.4316, 0.2945, 0.4316, 0.3059, 0.3761, 0.3173, 0.3761, 0.3173, 0.4316, 0.3059, 0.4316, 0.3173, 0.3761, 0.3286, 0.3761, 0.3286, 0.4316, 0.3173, 0.4316, 0.3286, 0.3761, 0.34, 0.3761, 0.34, 0.4316, 0.3286, 0.4316, 0.34, 0.3761, 0.3514, 0.3761, 0.3514, 0.4316, 0.34, 0.4316, 0.3514, 0.3761, 0.3627, 0.3761, 0.3627, 0.4316, 0.3514, 0.4316, 0.3627, 0.3761, 0.3741, 0.3761, 0.3741, 0.4316, 0.3627, 0.4316, 0.2718, 0.3205, 0.2718, 0.3205, 0.2718, 0.3761, 0.2718, 0.3761, 0.2718, 0.3205, 0.2832, 0.3205, 0.2832, 0.3761, 0.2718, 0.3761, 0.2832, 0.3205, 0.2945, 0.3205, 0.2945, 0.3761, 0.2832, 0.3761, 0.2945, 0.3205, 0.3059, 0.3205, 0.3059, 0.3761, 0.2945, 0.3761, 0.3059, 0.3205, 0.3173, 0.3205, 0.3173, 0.3761, 0.3059, 0.3761, 0.3173, 0.3205, 0.3286, 0.3205, 0.3286, 0.3761, 0.3173, 0.3761, 0.3286, 0.3205, 0.34, 0.3205, 0.34, 0.3761, 0.3286, 0.3761, 0.34, 0.3205, 0.3514, 0.3205, 0.3514, 0.3761, 0.34, 0.3761, 0.3514, 0.3205, 0.3627, 0.3205, 0.3627, 0.3761, 0.3514, 0.3761, 0.3627, 0.3205, 0.3741, 0.3205, 0.3741, 0.3761, 0.3627, 0.3761, 0.2718, 0.265, 0.2718, 0.265, 0.2718, 0.3205, 0.2718, 0.3205, 0.2718, 0.265, 0.2832, 0.265, 0.2832, 0.3205, 0.2718, 0.3205, 0.2832, 0.265, 0.2945, 0.265, 0.2945, 0.3205, 0.2832, 0.3205, 0.2945, 0.265, 0.3059, 0.265, 0.3059, 0.3205, 0.2945, 0.3205, 0.3059, 0.265, 0.3173, 0.265, 0.3173, 0.3205, 0.3059, 0.3205, 0.3173, 0.265, 0.3286, 0.265, 0.3286, 0.3205, 0.3173, 0.3205, 0.3286, 0.265, 0.34, 0.265, 0.34, 0.3205, 0.3286, 0.3205, 0.34, 0.265, 0.3514, 0.265, 0.3514, 0.3205, 0.34, 0.3205, 0.3514, 0.265, 0.3627, 0.265, 0.3627, 0.3205, 0.3514, 0.3205, 0.3627, 0.265, 0.3741, 0.265, 0.3741, 0.3205, 0.3627, 0.3205, 0.2718, 0.2094, 0.2718, 0.2094, 0.2718, 0.265, 0.2718, 0.265, 0.2718, 0.2094, 0.2832, 0.2094, 0.2832, 0.265, 0.2718, 0.265, 0.2832, 0.2094, 0.2945, 0.2094, 0.2945, 0.265, 0.2832, 0.265, 0.2945, 0.2094, 0.3059, 0.2094, 0.3059, 0.265, 0.2945, 0.265, 0.3059, 0.2094, 0.3173, 0.2094, 0.3173, 0.265, 0.3059, 0.265, 0.3173, 0.2094, 0.3286, 0.2094, 0.3286, 0.265, 0.3173, 0.265, 0.3286, 0.2094, 0.34, 0.2094, 0.34, 0.265, 0.3286, 0.265, 0.34, 0.2094, 0.3514, 0.2094, 0.3514, 0.265, 0.34, 0.265, 0.3514, 0.2094, 0.3627, 0.2094, 0.3627, 0.265, 0.3514, 0.265, 0.3627, 0.2094, 0.3741, 0.2094, 0.3741, 0.265, 0.3627, 0.265, 0.2718, 0.1538, 0.2718, 0.1538, 0.2718, 0.2094, 0.2718, 0.2094, 0.2718, 0.1538, 0.2832, 0.1538, 0.2832, 0.2094, 0.2718, 0.2094, 0.2832, 0.1538, 0.2945, 0.1538, 0.2945, 0.2094, 0.2832, 0.2094, 0.2945, 0.1538, 0.3059, 0.1538, 0.3059, 0.2094, 0.2945, 0.2094, 0.3059, 0.1538, 0.3173, 0.1538, 0.3173, 0.2094, 0.3059, 0.2094, 0.3173, 0.1538, 0.3286, 0.1538, 0.3286, 0.2094, 0.3173, 0.2094, 0.3286, 0.1538, 0.34, 0.1538, 0.34, 0.2094, 0.3286, 0.2094, 0.34, 0.1538, 0.3514, 0.1538, 0.3514, 0.2094, 0.34, 0.2094, 0.3514, 0.1538, 0.3627, 0.1538, 0.3627, 0.2094, 0.3514, 0.2094, 0.3627, 0.1538, 0.3741, 0.1538, 0.3741, 0.2094, 0.3627, 0.2094, 0.2718, 0.09829, 0.2718, 0.09829, 0.2718, 0.1538, 0.2718, 0.1538, 0.2718, 0.09829, 0.2832, 0.09829, 0.2832, 0.1538, 0.2718, 0.1538, 0.2832, 0.09829, 0.2945, 0.09829, 0.2945, 0.1538, 0.2832, 0.1538, 0.2945, 0.09829, 0.3059, 0.09829, 0.3059, 0.1538, 0.2945, 0.1538, 0.3059, 0.09829, 0.3173, 0.09829, 0.3173, 0.1538, 0.3059, 0.1538, 0.3173, 0.09829, 0.3286, 0.09829, 0.3286, 0.1538, 0.3173, 0.1538, 0.3286, 0.09829, 0.34, 0.09829, 0.34, 0.1538, 0.3286, 0.1538, 0.34, 0.09829, 0.3514, 0.09829, 0.3514, 0.1538, 0.34, 0.1538, 0.3514, 0.09829, 0.3627, 0.09829, 0.3627, 0.1538, 0.3514, 0.1538, 0.3627, 0.09829, 0.3741, 0.09829, 0.3741, 0.1538, 0.3627, 0.1538, 0.2718, 0.04274, 0.2718, 0.04274, 0.2718, 0.09829, 0.2718, 0.09829, 0.2718, 0.04274, 0.2832, 0.04274, 0.2832, 0.09829, 0.2718, 0.09829, 0.2832, 0.04274, 0.2945, 0.04274, 0.2945, 0.09829, 0.2832, 0.09829, 0.2945, 0.04274, 0.3059, 0.04274, 0.3059, 0.09829, 0.2945, 0.09829, 0.3059, 0.04274, 0.3173, 0.04274, 0.3173, 0.09829, 0.3059, 0.09829, 0.3173, 0.04274, 0.3286, 0.04274, 0.3286, 0.09829, 0.3173, 0.09829, 0.3286, 0.04274, 0.34, 0.04274, 0.34, 0.09829, 0.3286, 0.09829, 0.34, 0.04274, 0.3514, 0.04274, 0.3514, 0.09829, 0.34, 0.09829, 0.3514, 0.04274, 0.3627, 0.04274, 0.3627, 0.09829, 0.3514, 0.09829, 0.3627, 0.04274, 0.3741, 0.04274, 0.3741, 0.09829, 0.3627, 0.09829, 0.2718, 0.0, 0.2718, 0.0, 0.2718, 0.04274, 0.2718, 0.04274, 0.2718, 0.0, 0.2832, 0.0, 0.2832, 0.04274, 0.2718, 0.04274, 0.2832, 0.0, 0.2945, 0.0, 0.2945, 0.04274, 0.2832, 0.04274, 0.2945, 0.0, 0.3059, 0.0, 0.3059, 0.04274, 0.2945, 0.04274, 0.3059, 0.0, 0.3173, 0.0, 0.3173, 0.04274, 0.3059, 0.04274, 0.3173, 0.0, 0.3286, 0.0, 0.3286, 0.04274, 0.3173, 0.04274, 0.3286, 0.0, 0.34, 0.0, 0.34, 0.04274, 0.3286, 0.04274, 0.34, 0.0, 0.3514, 0.0, 0.3514, 0.04274, 0.34, 0.04274, 0.3514, 0.0, 0.3627, 0.0, 0.3627, 0.04274, 0.3514, 0.04274, 0.3627, 0.0, 0.3741, 0.0, 0.3741, 0.04274, 0.3627, 0.04274, 0.2718, 0.9316, 0.2718, 0.9316, 0.2718, 1.0, 0.2718, 1.0, 0.2718, 0.9316, 0.2832, 0.9316, 0.2832, 1.0, 0.2718, 1.0, 0.2832, 0.9316, 0.2945, 0.9316, 0.2945, 1.0, 0.2832, 1.0, 0.2945, 0.9316, 0.3059, 0.9316, 0.3059, 1.0, 0.2945, 1.0, 0.3059, 0.9316, 0.3173, 0.9316, 0.3173, 1.0, 0.3059, 1.0, 0.3173, 0.9316, 0.3286, 0.9316, 0.3286, 1.0, 0.3173, 1.0, 0.3286, 0.9316, 0.34, 0.9316, 0.34, 1.0, 0.3286, 1.0, 0.34, 0.9316, 0.3514, 0.9316, 0.3514, 1.0, 0.34, 1.0, 0.3514, 0.9316, 0.3627, 0.9316, 0.3627, 1.0, 0.3514, 1.0, 0.3627, 0.9316, 0.3741, 0.9316, 0.3741, 1.0, 0.3627, 1.0, 1.0, 0.4872, 1.0, 0.5427, 1.0, 0.5427, 1.0, 0.4872, 0.0, 1.0, 0.0, 0.9316, 0.0, 0.9316, 0.0, 1.0, 0.2718, 0.0, 0.2718, 0.0, 0.2718, 0.0, 0.2718, 0.0, 1.0, 0.5427, 1.0, 0.5983, 1.0, 0.5983, 1.0, 0.5427, 0.0, 0.9316, 0.0, 0.8761, 0.0, 0.8761, 0.0, 0.9316, 0.0, 0.04274, 0.0, 0.0, 0.0, 0.0, 0.0, 0.04274, 0.2718, 0.0, 0.2832, 0.0, 0.2832, 0.0, 0.2718, 0.0, 1.0, 0.5983, 1.0, 0.6538, 1.0, 0.6538, 1.0, 0.5983, 0.0, 0.8761, 0.0, 0.8205, 0.0, 0.8205, 0.0, 0.8761, 0.8968, 0.0, 1.0, 0.0, 1.0, 0.0, 0.8968, 0.0, 0.2832, 0.0, 0.2945, 0.0, 0.2945, 0.0, 0.2832, 0.0, 1.0, 0.6538, 1.0, 0.7094, 1.0, 0.7094, 1.0, 0.6538, 0.0, 0.8205, 0.0, 0.765, 0.0, 0.765, 0.0, 0.8205, 1.0, 0.9316, 1.0, 1.0, 1.0, 1.0, 1.0, 0.9316, 0.2945, 0.0, 0.3059, 0.0, 0.3059, 0.0, 0.2945, 0.0, 1.0, 0.7094, 1.0, 0.765, 1.0, 0.765, 1.0, 0.7094, 0.0, 0.765, 0.0, 0.7094, 0.0, 0.7094, 0.0, 0.765, 0.1468, 1.0, 0.0, 1.0, 0.0, 1.0, 0.1468, 1.0, 0.3059, 0.0, 0.3173, 0.0, 0.3173, 0.0, 0.3059, 0.0, 1.0, 0.765, 1.0, 0.8205, 1.0, 0.8205, 1.0, 0.765, 0.0, 0.7094, 0.0, 0.6538, 0.0, 0.6538, 0.0, 0.7094, 0.0, 0.0, 0.1468, 0.0, 0.1468, 0.0, 0.0, 0.0, 0.3173, 0.0, 0.3286, 0.0, 0.3286, 0.0, 0.3173, 0.0, 1.0, 0.8205, 1.0, 0.8761, 1.0, 0.8761, 1.0, 0.8205, 0.0, 0.6538, 0.0, 0.5983, 0.0, 0.5983, 0.0, 0.6538, 0.1468, 0.0, 0.2718, 0.0, 0.2718, 0.0, 0.1468, 0.0, 0.3286, 0.0, 0.34, 0.0, 0.34, 0.0, 0.3286, 0.0, 1.0, 0.8761, 1.0, 0.9316, 1.0, 0.9316, 1.0, 0.8761, 0.0, 0.5983, 0.0, 0.5427, 0.0, 0.5427, 0.0, 0.5983, 0.3741, 0.0, 0.3968, 0.0, 0.3968, 0.0, 0.3741, 0.0, 0.34, 0.0, 0.3514, 0.0, 0.3514, 0.0, 0.34, 0.0, 0.0, 0.5427, 0.0, 0.4872, 0.0, 0.4872, 0.0, 0.5427, 0.3968, 0.0, 0.5218, 0.0, 0.5218, 0.0, 0.3968, 0.0, 0.3514, 0.0, 0.3627, 0.0, 0.3627, 0.0, 0.3514, 0.0, 0.0, 0.4872, 0.0, 0.4316, 0.0, 0.4316, 0.0, 0.4872, 0.5218, 0.0, 0.6468, 0.0, 0.6468, 0.0, 0.5218, 0.0, 0.3627, 0.0, 0.3741, 0.0, 0.3741, 0.0, 0.3627, 0.0, 0.0, 0.4316, 0.0, 0.3761, 0.0, 0.3761, 0.0, 0.4316, 0.6468, 0.0, 0.7718, 0.0, 0.7718, 0.0, 0.6468, 0.0, 0.3968, 1.0, 0.3741, 1.0, 0.3741, 1.0, 0.3968, 1.0, 0.0, 0.3761, 0.0, 0.3205, 0.0, 0.3205, 0.0, 0.3761, 0.7718, 0.0, 0.8968, 0.0, 0.8968, 0.0, 0.7718, 0.0, 0.3741, 1.0, 0.3627, 1.0, 0.3627, 1.0, 0.3741, 1.0, 0.0, 0.3205, 0.0, 0.265, 0.0, 0.265, 0.0, 0.3205, 1.0, 1.0, 0.8968, 1.0, 0.8968, 1.0, 1.0, 1.0, 0.3627, 1.0, 0.3514, 1.0, 0.3514, 1.0, 0.3627, 1.0, 0.0, 0.265, 0.0, 0.2094, 0.0, 0.2094, 0.0, 0.265, 0.8968, 1.0, 0.7718, 1.0, 0.7718, 1.0, 0.8968, 1.0, 0.3514, 1.0, 0.34, 1.0, 0.34, 1.0, 0.3514, 1.0, 0.0, 0.2094, 0.0, 0.1538, 0.0, 0.1538, 0.0, 0.2094, 0.7718, 1.0, 0.6468, 1.0, 0.6468, 1.0, 0.7718, 1.0, 0.34, 1.0, 0.3286, 1.0, 0.3286, 1.0, 0.34, 1.0, 0.0, 0.1538, 0.0, 0.09829, 0.0, 0.09829, 0.0, 0.1538, 0.6468, 1.0, 0.5218, 1.0, 0.5218, 1.0, 0.6468, 1.0, 0.3286, 1.0, 0.3173, 1.0, 0.3173, 1.0, 0.3286, 1.0, 0.0, 0.09829, 0.0, 0.04274, 0.0, 0.04274, 0.0, 0.09829, 0.5218, 1.0, 0.3968, 1.0, 0.3968, 1.0, 0.5218, 1.0, 0.3173, 1.0, 0.3059, 1.0, 0.3059, 1.0, 0.3173, 1.0, 1.0, 0.0, 1.0, 0.04274, 1.0, 0.04274, 1.0, 0.0, 0.2718, 1.0, 0.2718, 1.0, 0.2718, 1.0, 0.2718, 1.0, 0.3059, 1.0, 0.2945, 1.0, 0.2945, 1.0, 0.3059, 1.0, 1.0, 0.04274, 1.0, 0.09829, 1.0, 0.09829, 1.0, 0.04274, 0.2718, 1.0, 0.1468, 1.0, 0.1468, 1.0, 0.2718, 1.0, 0.2945, 1.0, 0.2832, 1.0, 0.2832, 1.0, 0.2945, 1.0, 1.0, 0.09829, 1.0, 0.1538, 1.0, 0.1538, 1.0, 0.09829, 0.2832, 1.0, 0.2718, 1.0, 0.2718, 1.0, 0.2832, 1.0, 1.0, 0.1538, 1.0, 0.2094, 1.0, 0.2094, 1.0, 0.1538, 1.0, 0.2094, 1.0, 0.265, 1.0, 0.265, 1.0, 0.2094, 1.0, 0.265, 1.0, 0.3205, 1.0, 0.3205, 1.0, 0.265, 1.0, 0.3205, 1.0, 0.3761, 1.0, 0.3761, 1.0, 0.3205, 1.0, 0.3761, 1.0, 0.4316, 1.0, 0.4316, 1.0, 0.3761, 1.0, 0.4316, 1.0, 0.4872, 1.0, 0.4872, 1.0, 0.4316])
me_plane_002.update()

# ---- objects
ob_light = bpy.data.objects.new('Light', light_light)
ob_camera = bpy.data.objects.new('Camera', cam_camera)
ob_cube = bpy.data.objects.new('Cube', me_cube_001)
ob_plane_001 = bpy.data.objects.new('Plane.001', me_plane_002)

# ---- transforms, parenting, visibility, modifiers, constraints
ob_light.location = (4.076, 1.005, 5.904)
ob_light.rotation_euler = (0.6503, 0.05522, 1.866)
ob_light.lock_rotations_4d = False
ob_light.empty_display_type = 'ARROWS'
ob_light.color = (0.0, 0.0, 0.0, 0.0)
ob_light.lineart.crease_threshold = 0.0
ob_camera.location = (7.359, -6.926, 4.958)
ob_camera.rotation_euler = (1.109, 0.0, 0.8149)
ob_camera.lock_rotations_4d = False
ob_camera.empty_display_type = 'ARROWS'
ob_camera.color = (0.0, 0.0, 0.0, 0.0)
ob_camera.display_type = 'WIRE'
ob_camera.lineart.crease_threshold = 0.0
ob_cube.location = (0.0, 0.0, 0.0)
ob_cube.scale = (4.0, 4.0, 4.0)
ob_plane_001.location = (-0.5376, 0.5908, 3.524)
ob_plane_001.scale = (2.843, 2.843, 2.843)
_m = ob_plane_001.modifiers.new('Displace', 'DISPLACE')

# ---- collection membership
col_collection.objects.link(ob_light)
col_collection.objects.link(ob_camera)
col_collection.objects.link(ob_cube)
col_collection.objects.link(ob_plane_001)

# ---- scene / render settings (as saved in the file)
scene.camera = ob_camera
scene.frame_start = 1; scene.frame_end = 250; scene.frame_set(0)
scene.render.engine = 'BLENDER_EEVEE_NEXT'
scene.cycles.sampling_pattern = 'TABULATED_SOBOL'
scene.cycles.use_light_tree = False
scene.view_settings.view_transform = 'Filmic'
bpy.context.view_layer.update()
